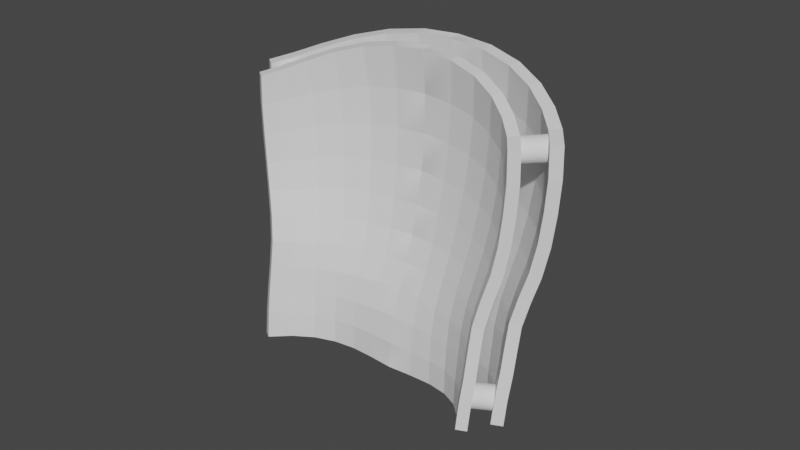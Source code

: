# Source: Model_V4_Back.blend  (saved by Blender 4.1.23; exported with 4.5.12 LTS)
import bpy
from mathutils import Matrix  # noqa: F401  (used for matrix-valued properties, if any)

bpy.ops.wm.read_factory_settings(use_empty=True)
scene = bpy.context.scene
scene.name = 'Scene'

# ---- collections
col_model = bpy.data.collections.new('Model'); scene.collection.children.link(col_model)

# ---- materials (node trees are filled in below, after node groups)
mat_material_004 = bpy.data.materials.new('Material.004')
mat_material_004.use_transparent_shadow = False
mat_material_004.roughness = 0.5257

# ---- material node trees
mat_material_004.use_nodes = True; mat_material_004.node_tree.nodes.clear()
_N = mat_material_004.node_tree.nodes; _L = mat_material_004.node_tree.links
n0 = _N.new('ShaderNodeBsdfPrincipled'); n0.name = 'Principled BSDF'; n0.location = (0, 300)
n0.distribution = 'GGX'
n0.subsurface_method = 'RANDOM_WALK_SKIN'
n0.inputs[2].default_value = 0.5257
n0.inputs[3].default_value = 1.45
n0.inputs[27].default_value = (0.0, 0.0, 0.0, 1.0)
n0.inputs[28].default_value = 1.0
n1 = _N.new('ShaderNodeOutputMaterial'); n1.name = 'Material Output'; n1.location = (280, 300)
_L.new(n0.outputs[0], n1.inputs[0])
n1.is_active_output = True

# ---- world
world_world = bpy.data.worlds.new('World'); scene.world = world_world
world_world.use_nodes = True; world_world.node_tree.nodes.clear()
_N = world_world.node_tree.nodes; _L = world_world.node_tree.links
n0 = _N.new('ShaderNodeOutputWorld'); n0.name = 'World Output'; n0.location = (300, 300)
n1 = _N.new('ShaderNodeBackground'); n1.name = 'Background'; n1.location = (10, 300)
n1.inputs[0].default_value = (0.05088, 0.05088, 0.05088, 1.0)
_L.new(n1.outputs[0], n0.inputs[0])
n0.is_active_output = True
world_world.color = (0.05088, 0.05088, 0.05088)
world_world.use_sun_shadow = False
world_world.sun_shadow_jitter_overblur = 0.0

# ---- meshes
me_man_body_0014_uv_map_man_body_0014_uv_map_005 = bpy.data.meshes.new('man_body_0014_uv_map_man_body_0014_uv_map.005')
me_man_body_0014_uv_map_man_body_0014_uv_map_005.from_pydata([(-9.313e-10, 0.01185, -0.02099), (-9.313e-10, 0.007027, -0.0304), (-9.313e-10, 0.01964, 0.001036), (-9.313e-10, 0.01629, -0.01062), (-9.313e-10, 0.001249, -0.04938), (-9.313e-10, 0.0002485, -0.05909), (-9.313e-10, 0.0244, 0.04299), (-9.313e-10, 0.02267, 0.05909), (-9.313e-10, 0.02423, 0.02786), (-9.313e-10, 0.02232, 0.01388), (-9.313e-10, 0.003295, -0.03983), (0.03393, 0.001759, -0.02985), (0.04415, -0.003116, -0.02938), (0.04499, -0.0009635, -0.02001), (0.0348, 0.004562, -0.02036), (0.01205, 0.01107, -0.02104), (0.01171, 0.006522, -0.03041), (0.01292, 0.01867, 0.000621), (0.01248, 0.01541, -0.01088), (0.02279, 0.002407, -0.03963), (0.01157, 0.003172, -0.03975), (0.01158, 0.001505, -0.04931), (0.02279, 0.001218, -0.04915), (0.01167, 0.001184, -0.05899), (0.06834, -0.01003, 0.04458), (0.06868, -0.01014, 0.03373), (0.02303, 0.004871, -0.03019), (0.02375, 0.008675, -0.02078), (0.06794, -0.01051, 0.02208), (0.03397, -0.0009605, -0.05837), (0.02303, 0.001298, -0.05872), (0.03375, -0.0007315, -0.04883), (0.02476, 0.01267, -0.0107), (0.0362, 0.008027, -0.01048), (0.03776, 0.01118, 0.0003489), (0.02578, 0.01588, 0.000617), (0.02695, 0.01848, 0.0131), (0.03931, 0.01356, 0.01237), (0.04079, 0.01486, 0.0254), (0.02816, 0.02011, 0.02668), (0.06248, -0.002185, 0.04636), (0.05431, 0.005561, 0.04954), (0.01362, 0.02127, 0.0134), (0.05274, -0.01163, -0.03778), (0.04395, -0.004359, -0.03878), (0.0438, -0.005585, -0.0482), (0.05231, -0.01331, -0.04709), (0.05217, -0.01465, -0.05666), (0.04387, -0.006388, -0.05765), (0.0536, -0.00828, -0.01943), (0.05292, -0.01011, -0.02856), (0.05772, -0.003295, -0.000525), (0.04857, 0.004793, -0.000147), (0.04664, 0.001965, -0.01047), (0.05541, -0.005871, -0.01038), (0.06188, -0.01475, -0.009129), (0.05993, -0.01698, -0.01811), (0.04369, 0.01273, 0.05313), (0.0587, -0.0244, -0.05543), (0.01577, 0.02173, 0.05839), (0.03065, 0.01843, 0.05629), (0.03375, 0.0002295, -0.03936), (0.04223, 0.01474, 0.03913), (0.05321, 0.007635, 0.03679), (0.06204, -0.0007665, 0.03479), (0.05907, -0.02283, -0.04541), (0.05953, -0.02073, -0.03628), (0.01508, 0.02344, 0.04248), (0.05963, -0.01877, -0.02718), (0.05966, -0.00143, 0.0107), (0.06456, -0.01257, 0.000299), (0.06661, -0.01117, 0.01076), (0.06109, -0.0006005, 0.02264), (0.05195, 0.008002, 0.02382), (0.05038, 0.006923, 0.01136), (0.02939, 0.0203, 0.04118), (0.01437, 0.02302, 0.02743), (-0.03393, 0.001759, -0.02985), (-0.04415, -0.003116, -0.02938), (-0.04499, -0.0009635, -0.02001), (-0.0348, 0.004562, -0.02036), (-0.01205, 0.01107, -0.02104), (-0.01171, 0.006522, -0.03041), (-0.01292, 0.01867, 0.000621), (-0.01248, 0.01541, -0.01088), (-0.02279, 0.002407, -0.03963), (-0.01157, 0.003172, -0.03975), (-0.01158, 0.001505, -0.04931), (-0.02279, 0.001218, -0.04915), (-0.01167, 0.001184, -0.05899), (-0.06834, -0.01003, 0.04458), (-0.06868, -0.01014, 0.03373), (-0.02303, 0.004871, -0.03019), (-0.02375, 0.008675, -0.02078), (-0.06794, -0.01051, 0.02208), (-0.03397, -0.0009605, -0.05837), (-0.02303, 0.001298, -0.05872), (-0.03375, -0.0007315, -0.04883), (-0.02476, 0.01267, -0.0107), (-0.0362, 0.008027, -0.01048), (-0.03776, 0.01118, 0.0003489), (-0.02578, 0.01588, 0.000617), (-0.02695, 0.01848, 0.0131), (-0.03931, 0.01356, 0.01237), (-0.04079, 0.01486, 0.0254), (-0.02816, 0.02011, 0.02668), (-0.06248, -0.002185, 0.04636), (-0.05431, 0.005561, 0.04954), (-0.01362, 0.02127, 0.0134), (-0.05274, -0.01163, -0.03778), (-0.04395, -0.004359, -0.03878), (-0.0438, -0.005585, -0.0482), (-0.05231, -0.01331, -0.04709), (-0.05217, -0.01465, -0.05666), (-0.04387, -0.006388, -0.05765), (-0.0536, -0.00828, -0.01943), (-0.05292, -0.01011, -0.02856), (-0.05772, -0.003295, -0.000525), (-0.04857, 0.004793, -0.000147), (-0.04664, 0.001965, -0.01047), (-0.05541, -0.005871, -0.01038), (-0.06188, -0.01475, -0.009129), (-0.05993, -0.01698, -0.01811), (-0.04369, 0.01273, 0.05313), (-0.0587, -0.0244, -0.05543), (-0.01577, 0.02173, 0.05839), (-0.03065, 0.01843, 0.05629), (-0.03375, 0.0002295, -0.03936), (-0.04223, 0.01474, 0.03913), (-0.05321, 0.007635, 0.03679), (-0.06204, -0.0007665, 0.03479), (-0.05907, -0.02283, -0.04541), (-0.05953, -0.02073, -0.03628), (-0.01508, 0.02344, 0.04248), (-0.05963, -0.01877, -0.02718), (-0.05966, -0.00143, 0.0107), (-0.06456, -0.01257, 0.000299), (-0.06661, -0.01117, 0.01076), (-0.06109, -0.0006005, 0.02264), (-0.05195, 0.008002, 0.02382), (-0.05038, 0.006923, 0.01136), (-0.02939, 0.0203, 0.04118), (-0.01437, 0.02302, 0.02743)], [], [(11, 14, 13, 12), (15, 16, 1, 0), (17, 18, 3, 2), (19, 22, 21, 20), (21, 23, 5, 4), (26, 27, 14, 11), (30, 22, 31, 29), (32, 35, 34, 33), (36, 39, 38, 37), (35, 36, 37, 34), (15, 27, 26, 16), (35, 17, 42, 36), (27, 32, 33, 14), (43, 46, 45, 44), (27, 15, 18, 32), (29, 31, 45, 48), (49, 50, 12, 13), (16, 26, 19, 20), (51, 54, 53, 52), (49, 13, 53, 54), (46, 47, 48, 45), (31, 61, 44, 45), (57, 41, 63, 62), (41, 40, 64, 63), (46, 43, 66, 65), (43, 44, 12, 50), (6, 7, 59, 67), (43, 50, 68, 66), (17, 35, 32, 18), (22, 19, 61, 31), (19, 26, 11, 61), (69, 71, 70, 51), (72, 64, 25, 28), (47, 46, 65, 58), (69, 72, 28, 71), (61, 11, 12, 44), (34, 52, 53, 33), (38, 62, 63, 73), (34, 37, 74, 52), (39, 75, 62, 38), (76, 42, 9, 8), (20, 21, 4, 10), (50, 49, 56, 68), (54, 51, 70, 55), (22, 30, 23, 21), (36, 42, 76, 39), (63, 64, 72, 73), (72, 69, 74, 73), (37, 38, 73, 74), (76, 67, 75, 39), (64, 40, 24, 25), (49, 54, 55, 56), (33, 53, 13, 14), (67, 59, 60, 75), (74, 69, 51, 52), (1, 16, 20, 10), (3, 18, 15, 0), (9, 42, 17, 2), (6, 67, 76, 8), (75, 60, 57, 62), (77, 78, 79, 80), (81, 0, 1, 82), (83, 2, 3, 84), (85, 86, 87, 88), (87, 4, 5, 89), (92, 77, 80, 93), (96, 95, 97, 88), (98, 99, 100, 101), (102, 103, 104, 105), (101, 100, 103, 102), (81, 82, 92, 93), (101, 102, 108, 83), (93, 80, 99, 98), (109, 110, 111, 112), (93, 98, 84, 81), (95, 114, 111, 97), (115, 79, 78, 116), (82, 86, 85, 92), (117, 118, 119, 120), (115, 120, 119, 79), (112, 111, 114, 113), (97, 111, 110, 127), (123, 128, 129, 107), (107, 129, 130, 106), (112, 131, 132, 109), (109, 116, 78, 110), (6, 133, 125, 7), (109, 132, 134, 116), (83, 84, 98, 101), (88, 97, 127, 85), (85, 127, 77, 92), (135, 117, 136, 137), (138, 94, 91, 130), (113, 124, 131, 112), (135, 137, 94, 138), (127, 110, 78, 77), (100, 99, 119, 118), (104, 139, 129, 128), (100, 118, 140, 103), (105, 104, 128, 141), (142, 8, 9, 108), (86, 10, 4, 87), (116, 134, 122, 115), (120, 121, 136, 117), (88, 87, 89, 96), (102, 105, 142, 108), (129, 139, 138, 130), (138, 139, 140, 135), (103, 140, 139, 104), (142, 105, 141, 133), (130, 91, 90, 106), (115, 122, 121, 120), (99, 80, 79, 119), (133, 141, 126, 125), (140, 118, 117, 135), (1, 10, 86, 82), (3, 0, 81, 84), (9, 2, 83, 108), (6, 8, 142, 133), (141, 128, 123, 126)])
_uv = me_man_body_0014_uv_map_man_body_0014_uv_map_005.uv_layers.new(name='UVMap')
_uv.uv.foreach_set('vector', [0.1774, 0.4051, 0.1673, 0.4079, 0.1675, 0.3988, 0.1779, 0.3959, 0.1674, 0.4263, 0.1768, 0.4241, 0.1769, 0.4339, 0.1677, 0.4356, 0.1455, 0.4299, 0.1568, 0.428, 0.157, 0.4365, 0.1453, 0.4385, 0.1862, 0.4121, 0.1949, 0.4099, 0.1933, 0.42, 0.1854, 0.4219, 0.1933, 0.42, 0.2011, 0.4187, 0.1978, 0.4297, 0.1916, 0.4298, 0.177, 0.4145, 0.1673, 0.417, 0.1673, 0.4079, 0.1774, 0.4051, 0.2038, 0.408, 0.1949, 0.4099, 0.1964, 0.3997, 0.206, 0.3974, 0.1567, 0.4193, 0.1457, 0.4214, 0.1456, 0.4124, 0.1566, 0.4103, 0.1339, 0.4228, 0.12, 0.4226, 0.122, 0.4141, 0.1341, 0.414, 0.1457, 0.4214, 0.1339, 0.4228, 0.1341, 0.414, 0.1456, 0.4124, 0.1674, 0.4263, 0.1673, 0.417, 0.177, 0.4145, 0.1768, 0.4241, 0.1457, 0.4214, 0.1455, 0.4299, 0.1332, 0.4311, 0.1339, 0.4228, 0.1673, 0.417, 0.1567, 0.4193, 0.1566, 0.4103, 0.1673, 0.4079, 0.1891, 0.3834, 0.1993, 0.3796, 0.198, 0.3897, 0.188, 0.3928, 0.1673, 0.417, 0.1674, 0.4263, 0.1568, 0.428, 0.1567, 0.4193, 0.206, 0.3974, 0.1964, 0.3997, 0.198, 0.3897, 0.2078, 0.3867, 0.168, 0.39, 0.1786, 0.3869, 0.1779, 0.3959, 0.1675, 0.3988, 0.1768, 0.4241, 0.177, 0.4145, 0.1862, 0.4121, 0.1854, 0.4219, 0.1463, 0.3944, 0.1571, 0.3925, 0.1568, 0.4012, 0.1458, 0.4032, 0.168, 0.39, 0.1675, 0.3988, 0.1568, 0.4012, 0.1571, 0.3925, 0.1993, 0.3796, 0.2089, 0.3758, 0.2078, 0.3867, 0.198, 0.3897, 0.1964, 0.3997, 0.187, 0.4024, 0.188, 0.3928, 0.198, 0.3897, 0.09587, 0.4102, 0.1013, 0.4018, 0.1121, 0.4038, 0.109, 0.4125, 0.1013, 0.4018, 0.1053, 0.3947, 0.1147, 0.3956, 0.1121, 0.4038, 0.1993, 0.3796, 0.1891, 0.3834, 0.1898, 0.3742, 0.1998, 0.3697, 0.1891, 0.3834, 0.188, 0.3928, 0.1779, 0.3959, 0.1786, 0.3869, 0.09766, 0.4374, 0.07947, 0.4348, 0.08394, 0.4263, 0.1012, 0.4291, 0.1891, 0.3834, 0.1786, 0.3869, 0.1792, 0.3784, 0.1898, 0.3742, 0.1455, 0.4299, 0.1457, 0.4214, 0.1567, 0.4193, 0.1568, 0.428, 0.1949, 0.4099, 0.1862, 0.4121, 0.187, 0.4024, 0.1964, 0.3997, 0.1862, 0.4121, 0.177, 0.4145, 0.1774, 0.4051, 0.187, 0.4024, 0.1354, 0.3956, 0.1362, 0.3869, 0.1467, 0.3861, 0.1463, 0.3944, 0.1249, 0.3961, 0.1147, 0.3956, 0.1166, 0.3873, 0.126, 0.3875, 0.2089, 0.3758, 0.1993, 0.3796, 0.1998, 0.3697, 0.2093, 0.365, 0.1354, 0.3956, 0.1249, 0.3961, 0.126, 0.3875, 0.1362, 0.3869, 0.187, 0.4024, 0.1774, 0.4051, 0.1779, 0.3959, 0.188, 0.3928, 0.1456, 0.4124, 0.1458, 0.4032, 0.1568, 0.4012, 0.1566, 0.4103, 0.122, 0.4141, 0.109, 0.4125, 0.1121, 0.4038, 0.1234, 0.4048, 0.1456, 0.4124, 0.1341, 0.414, 0.1347, 0.4045, 0.1458, 0.4032, 0.12, 0.4226, 0.105, 0.421, 0.109, 0.4125, 0.122, 0.4141, 0.1175, 0.4309, 0.1332, 0.4311, 0.1316, 0.439, 0.1158, 0.4388, 0.1854, 0.4219, 0.1933, 0.42, 0.1916, 0.4298, 0.1852, 0.4318, 0.1786, 0.3869, 0.168, 0.39, 0.1683, 0.3818, 0.1792, 0.3784, 0.1571, 0.3925, 0.1463, 0.3944, 0.1467, 0.3861, 0.1574, 0.3844, 0.1949, 0.4099, 0.2038, 0.408, 0.2011, 0.4187, 0.1933, 0.42, 0.1339, 0.4228, 0.1332, 0.4311, 0.1175, 0.4309, 0.12, 0.4226, 0.1121, 0.4038, 0.1147, 0.3956, 0.1249, 0.3961, 0.1234, 0.4048, 0.1249, 0.3961, 0.1354, 0.3956, 0.1347, 0.4045, 0.1234, 0.4048, 0.1341, 0.414, 0.122, 0.4141, 0.1234, 0.4048, 0.1347, 0.4045, 0.1175, 0.4309, 0.1012, 0.4291, 0.105, 0.421, 0.12, 0.4226, 0.1147, 0.3956, 0.1053, 0.3947, 0.1075, 0.3881, 0.1166, 0.3873, 0.168, 0.39, 0.1571, 0.3925, 0.1574, 0.3844, 0.1683, 0.3818, 0.1566, 0.4103, 0.1568, 0.4012, 0.1675, 0.3988, 0.1673, 0.4079, 0.1012, 0.4291, 0.08394, 0.4263, 0.08975, 0.4183, 0.105, 0.421, 0.1347, 0.4045, 0.1354, 0.3956, 0.1463, 0.3944, 0.1458, 0.4032, 0.1769, 0.4339, 0.1768, 0.4241, 0.1854, 0.4219, 0.1852, 0.4318, 0.157, 0.4365, 0.1568, 0.428, 0.1674, 0.4263, 0.1677, 0.4356, 0.1316, 0.439, 0.1332, 0.4311, 0.1455, 0.4299, 0.1453, 0.4385, 0.09766, 0.4374, 0.1012, 0.4291, 0.1175, 0.4309, 0.1158, 0.4388, 0.105, 0.421, 0.08975, 0.4183, 0.09587, 0.4102, 0.109, 0.4125, 0.1774, 0.4051, 0.1779, 0.3959, 0.1675, 0.3988, 0.1673, 0.4079, 0.1674, 0.4263, 0.1677, 0.4356, 0.1769, 0.4339, 0.1768, 0.4241, 0.1455, 0.4299, 0.1453, 0.4385, 0.157, 0.4365, 0.1568, 0.428, 0.1862, 0.4121, 0.1854, 0.4219, 0.1933, 0.42, 0.1949, 0.4099, 0.1933, 0.42, 0.1916, 0.4298, 0.1978, 0.4297, 0.2011, 0.4187, 0.177, 0.4145, 0.1774, 0.4051, 0.1673, 0.4079, 0.1673, 0.417, 0.2038, 0.408, 0.206, 0.3974, 0.1964, 0.3997, 0.1949, 0.4099, 0.1567, 0.4193, 0.1566, 0.4103, 0.1456, 0.4124, 0.1457, 0.4214, 0.1339, 0.4228, 0.1341, 0.414, 0.122, 0.4141, 0.12, 0.4226, 0.1457, 0.4214, 0.1456, 0.4124, 0.1341, 0.414, 0.1339, 0.4228, 0.1674, 0.4263, 0.1768, 0.4241, 0.177, 0.4145, 0.1673, 0.417, 0.1457, 0.4214, 0.1339, 0.4228, 0.1332, 0.4311, 0.1455, 0.4299, 0.1673, 0.417, 0.1673, 0.4079, 0.1566, 0.4103, 0.1567, 0.4193, 0.1891, 0.3834, 0.188, 0.3928, 0.198, 0.3897, 0.1993, 0.3796, 0.1673, 0.417, 0.1567, 0.4193, 0.1568, 0.428, 0.1674, 0.4263, 0.206, 0.3974, 0.2078, 0.3867, 0.198, 0.3897, 0.1964, 0.3997, 0.168, 0.39, 0.1675, 0.3988, 0.1779, 0.3959, 0.1786, 0.3869, 0.1768, 0.4241, 0.1854, 0.4219, 0.1862, 0.4121, 0.177, 0.4145, 0.1463, 0.3944, 0.1458, 0.4032, 0.1568, 0.4012, 0.1571, 0.3925, 0.168, 0.39, 0.1571, 0.3925, 0.1568, 0.4012, 0.1675, 0.3988, 0.1993, 0.3796, 0.198, 0.3897, 0.2078, 0.3867, 0.2089, 0.3758, 0.1964, 0.3997, 0.198, 0.3897, 0.188, 0.3928, 0.187, 0.4024, 0.09587, 0.4102, 0.109, 0.4125, 0.1121, 0.4038, 0.1013, 0.4018, 0.1013, 0.4018, 0.1121, 0.4038, 0.1147, 0.3956, 0.1053, 0.3947, 0.1993, 0.3796, 0.1998, 0.3697, 0.1898, 0.3742, 0.1891, 0.3834, 0.1891, 0.3834, 0.1786, 0.3869, 0.1779, 0.3959, 0.188, 0.3928, 0.09766, 0.4374, 0.1012, 0.4291, 0.08394, 0.4263, 0.07947, 0.4348, 0.1891, 0.3834, 0.1898, 0.3742, 0.1792, 0.3784, 0.1786, 0.3869, 0.1455, 0.4299, 0.1568, 0.428, 0.1567, 0.4193, 0.1457, 0.4214, 0.1949, 0.4099, 0.1964, 0.3997, 0.187, 0.4024, 0.1862, 0.4121, 0.1862, 0.4121, 0.187, 0.4024, 0.1774, 0.4051, 0.177, 0.4145, 0.1354, 0.3956, 0.1463, 0.3944, 0.1467, 0.3861, 0.1362, 0.3869, 0.1249, 0.3961, 0.126, 0.3875, 0.1166, 0.3873, 0.1147, 0.3956, 0.2089, 0.3758, 0.2093, 0.365, 0.1998, 0.3697, 0.1993, 0.3796, 0.1354, 0.3956, 0.1362, 0.3869, 0.126, 0.3875, 0.1249, 0.3961, 0.187, 0.4024, 0.188, 0.3928, 0.1779, 0.3959, 0.1774, 0.4051, 0.1456, 0.4124, 0.1566, 0.4103, 0.1568, 0.4012, 0.1458, 0.4032, 0.122, 0.4141, 0.1234, 0.4048, 0.1121, 0.4038, 0.109, 0.4125, 0.1456, 0.4124, 0.1458, 0.4032, 0.1347, 0.4045, 0.1341, 0.414, 0.12, 0.4226, 0.122, 0.4141, 0.109, 0.4125, 0.105, 0.421, 0.1175, 0.4309, 0.1158, 0.4388, 0.1316, 0.439, 0.1332, 0.4311, 0.1854, 0.4219, 0.1852, 0.4318, 0.1916, 0.4298, 0.1933, 0.42, 0.1786, 0.3869, 0.1792, 0.3784, 0.1683, 0.3818, 0.168, 0.39, 0.1571, 0.3925, 0.1574, 0.3844, 0.1467, 0.3861, 0.1463, 0.3944, 0.1949, 0.4099, 0.1933, 0.42, 0.2011, 0.4187, 0.2038, 0.408, 0.1339, 0.4228, 0.12, 0.4226, 0.1175, 0.4309, 0.1332, 0.4311, 0.1121, 0.4038, 0.1234, 0.4048, 0.1249, 0.3961, 0.1147, 0.3956, 0.1249, 0.3961, 0.1234, 0.4048, 0.1347, 0.4045, 0.1354, 0.3956, 0.1341, 0.414, 0.1347, 0.4045, 0.1234, 0.4048, 0.122, 0.4141, 0.1175, 0.4309, 0.12, 0.4226, 0.105, 0.421, 0.1012, 0.4291, 0.1147, 0.3956, 0.1166, 0.3873, 0.1075, 0.3881, 0.1053, 0.3947, 0.168, 0.39, 0.1683, 0.3818, 0.1574, 0.3844, 0.1571, 0.3925, 0.1566, 0.4103, 0.1673, 0.4079, 0.1675, 0.3988, 0.1568, 0.4012, 0.1012, 0.4291, 0.105, 0.421, 0.08975, 0.4183, 0.08394, 0.4263, 0.1347, 0.4045, 0.1458, 0.4032, 0.1463, 0.3944, 0.1354, 0.3956, 0.1769, 0.4339, 0.1852, 0.4318, 0.1854, 0.4219, 0.1768, 0.4241, 0.157, 0.4365, 0.1677, 0.4356, 0.1674, 0.4263, 0.1568, 0.428, 0.1316, 0.439, 0.1453, 0.4385, 0.1455, 0.4299, 0.1332, 0.4311, 0.09766, 0.4374, 0.1158, 0.4388, 0.1175, 0.4309, 0.1012, 0.4291, 0.105, 0.421, 0.109, 0.4125, 0.09587, 0.4102, 0.08975, 0.4183])
me_man_body_0014_uv_map_man_body_0014_uv_map_005.materials.append(mat_material_004)
me_man_body_0014_uv_map_man_body_0014_uv_map_005.update()
me_man_body_0014_uv_map_man_body_0014_uv_map_005.normals_split_custom_set([tuple(v) for v in zip(*[iter([0.446, 0.8548, -0.2652, 0.4462, 0.8546, -0.2656, 0.446, 0.8548, -0.2652, 0.446, 0.8548, -0.2652, 0.04712, 0.8935, -0.4466, 0.04712, 0.8935, -0.4466, -0.01756, 0.8632, -0.5045, -0.02758, 0.8496, -0.5267, 0.06285, 0.9593, -0.2754, 0.0628, 0.9594, -0.2748, -0.03683, 0.927, -0.3732, -0.0307, 0.9229, -0.3838, 0.0482, 0.9878, -0.1479, 0.0482, 0.9878, -0.1479, 0.0482, 0.9878, -0.1479, 0.0482, 0.9878, -0.1479, -0.05053, 0.9964, -0.06818, -0.05053, 0.9964, -0.06818, -0.008993, 0.9983, 0.05834, 0.01234, 0.9965, -0.08235, 0.3051, 0.8906, -0.3372, 0.3051, 0.8906, -0.3372, 0.3046, 0.8907, -0.3374, 0.3051, 0.8906, -0.3372, 0.1887, 0.982, -0.003114, 0.1887, 0.982, -0.003114, 0.1887, 0.982, -0.003114, 0.1887, 0.982, -0.003114, 0.3535, 0.8873, -0.2962, 0.3535, 0.8873, -0.2962, 0.3535, 0.8873, -0.2962, 0.3535, 0.8873, -0.2962, 0.3642, 0.921, -0.1382, 0.3642, 0.921, -0.1382, 0.3642, 0.921, -0.1382, 0.3642, 0.921, -0.1382, 0.3505, 0.9095, -0.2236, 0.3505, 0.9095, -0.2236, 0.3505, 0.9095, -0.2236, 0.3505, 0.9095, -0.2236, 0.1662, 0.8975, -0.4085, 0.1662, 0.8975, -0.4085, 0.1662, 0.8975, -0.4085, 0.1662, 0.8975, -0.4085, 0.2008, 0.9565, -0.2118, 0.2008, 0.9565, -0.2118, 0.2008, 0.9565, -0.2118, 0.2008, 0.9565, -0.2118, 0.347, 0.864, -0.3649, 0.347, 0.864, -0.3649, 0.347, 0.864, -0.3649, 0.3469, 0.8642, -0.3645, 0.6585, 0.7404, -0.1349, 0.6585, 0.7404, -0.1349, 0.6585, 0.7404, -0.1349, 0.6585, 0.7404, -0.1349, 0.1996, 0.901, -0.3852, 0.1996, 0.901, -0.3852, 0.1997, 0.9007, -0.3858, 0.1996, 0.901, -0.3852, 0.4599, 0.887, -0.04113, 0.4599, 0.887, -0.04113, 0.4599, 0.887, -0.04113, 0.4599, 0.887, -0.04113, 0.6315, 0.7457, -0.2124, 0.6315, 0.7457, -0.2124, 0.6315, 0.7457, -0.2124, 0.6315, 0.7457, -0.2124, 0.1063, 0.9492, -0.2961, 0.1063, 0.9492, -0.2961, 0.1063, 0.9492, -0.2961, 0.1063, 0.9492, -0.2961, 0.626, 0.7103, -0.3219, 0.626, 0.7103, -0.3219, 0.626, 0.7103, -0.3219, 0.626, 0.7103, -0.3219, 0.6296, 0.7078, -0.3205, 0.6296, 0.7078, -0.3205, 0.6296, 0.7078, -0.3205, 0.6296, 0.7078, -0.3205, 0.6924, 0.7167, -0.08354, 0.6924, 0.7167, -0.08354, 0.6924, 0.7167, -0.08354, 0.6924, 0.7167, -0.08354, 0.4254, 0.8986, -0.1073, 0.4254, 0.8986, -0.1073, 0.4254, 0.8986, -0.1073, 0.4254, 0.8986, -0.1073, 0.5637, 0.8229, 0.07181, 0.5637, 0.8229, 0.07181, 0.5637, 0.8229, 0.07181, 0.5637, 0.8229, 0.07181, 0.6969, 0.7148, 0.05853, 0.6969, 0.7148, 0.05853, 0.6969, 0.7148, 0.05853, 0.6969, 0.7148, 0.05853, 0.8112, 0.564, -0.1548, 0.8112, 0.564, -0.1548, 0.8112, 0.564, -0.1548, 0.8112, 0.564, -0.1548, 0.6335, 0.7633, -0.1263, 0.6335, 0.7633, -0.1263, 0.6335, 0.7633, -0.1263, 0.6335, 0.7633, -0.1263, -0.05025, 0.9987, -0.01291, -0.03035, 0.9995, -0.009724, 0.06533, 0.9923, 0.1054, 0.06533, 0.9923, 0.1054, 0.7994, 0.5879, -0.1239, 0.7994, 0.5879, -0.1239, 0.7994, 0.5879, -0.1239, 0.7994, 0.5879, -0.1239, 0.2076, 0.9376, -0.2791, 0.2076, 0.9376, -0.2791, 0.2076, 0.9376, -0.2791, 0.2082, 0.9374, -0.279, 0.1867, 0.9762, -0.1105, 0.1867, 0.9762, -0.1105, 0.1867, 0.9762, -0.1105, 0.1867, 0.9762, -0.1105, 0.2356, 0.9499, -0.2054, 0.2356, 0.9499, -0.2054, 0.2356, 0.9499, -0.2054, 0.2356, 0.9499, -0.2054, 0.793, 0.5638, -0.2309, 0.793, 0.5638, -0.2309, 0.793, 0.5638, -0.2309, 0.793, 0.5638, -0.2309, 0.8153, 0.5757, -0.06249, 0.8153, 0.5757, -0.06249, 0.8153, 0.5757, -0.06249, 0.8153, 0.5757, -0.06249, 0.8261, 0.5539, -0.104, 0.8261, 0.5539, -0.104, 0.8261, 0.5539, -0.104, 0.8261, 0.5539, -0.104, 0.8095, 0.5719, -0.1327, 0.8095, 0.5719, -0.1327, 0.8095, 0.5719, -0.1327, 0.8095, 0.5719, -0.1327, 0.4222, 0.8957, -0.1397, 0.4222, 0.8957, -0.1397, 0.4222, 0.8957, -0.1397, 0.4222, 0.8957, -0.1397, 0.4751, 0.823, -0.3113, 0.4751, 0.823, -0.3113, 0.4751, 0.823, -0.3113, 0.4751, 0.823, -0.3113, 0.5281, 0.8483, -0.03816, 0.5281, 0.8483, -0.03816, 0.5281, 0.8483, -0.03816, 0.5281, 0.8483, -0.03816, 0.4859, 0.843, -0.2307, 0.4859, 0.843, -0.2307, 0.4859, 0.843, -0.2307, 0.4859, 0.843, -0.2307, 0.3862, 0.9216, -0.03899, 0.3862, 0.9216, -0.03899, 0.3862, 0.9216, -0.03899, 0.3862, 0.9216, -0.03899, 0.07554, 0.9885, -0.1313, 0.07554, 0.9885, -0.1313, -0.04538, 0.9661, -0.2543, -0.0293, 0.9658, -0.2576, -0.004421, 0.9816, -0.1907, -0.004421, 0.9816, -0.1907, 0.009568, 0.9914, -0.1306, -0.02076, 0.9774, -0.2105, 0.8011, 0.5773, -0.1579, 0.8011, 0.5773, -0.1579, 0.8011, 0.5773, -0.1579, 0.8011, 0.5773, -0.1579, 0.7785, 0.5323, -0.3326, 0.7785, 0.5323, -0.3326, 0.7785, 0.5323, -0.3326, 0.7785, 0.5323, -0.3326, 0.007898, 0.9999, -0.01238, 0.007898, 0.9999, -0.01238, 0.007898, 0.9999, -0.01238, 0.007898, 0.9999, -0.01238, 0.1987, 0.971, -0.1331, 0.1987, 0.971, -0.1331, 0.1987, 0.971, -0.1331, 0.1987, 0.971, -0.1331, 0.6826, 0.7294, -0.04457, 0.6826, 0.7294, -0.04457, 0.6826, 0.7294, -0.04457, 0.6826, 0.7294, -0.04457, 0.6631, 0.7355, -0.1391, 0.6631, 0.7355, -0.1391, 0.6631, 0.7355, -0.1391, 0.6631, 0.7355, -0.1391, 0.5016, 0.8537, -0.1398, 0.5016, 0.8537, -0.1398, 0.5016, 0.8537, -0.1398, 0.5016, 0.8537, -0.1398, 0.2079, 0.9776, -0.03369, 0.2079, 0.9776, -0.03369, 0.2079, 0.9776, -0.03369, 0.2079, 0.9776, -0.03369, 0.8113, 0.5839, 0.03005, 0.8113, 0.5839, 0.03005, 0.8113, 0.5839, 0.03005, 0.8113, 0.5839, 0.03005, 0.7911, 0.5319, -0.3021, 0.7911, 0.5319, -0.3021, 0.7911, 0.5319, -0.3021, 0.7911, 0.5319, -0.3021, 0.4647, 0.8168, -0.3418, 0.4647, 0.8168, -0.3418, 0.4647, 0.8168, -0.3418, 0.4651, 0.8167, -0.3416, 0.2253, 0.9694, 0.09789, 0.2253, 0.9694, 0.09789, 0.2253, 0.9694, 0.09789, 0.2253, 0.9694, 0.09789, 0.6397, 0.7321, -0.234, 0.6397, 0.7321, -0.234, 0.6397, 0.7321, -0.234, 0.6397, 0.7321, -0.234, -0.04037, 0.9559, -0.291, 0.02618, 0.9352, -0.3531, 0.02618, 0.9352, -0.3531, 0.04603, 0.9288, -0.3678, -0.04603, 0.9528, -0.3001, 0.05649, 0.9176, -0.3934, 0.05706, 0.9176, -0.3934, 0.1458, 0.8767, -0.4584, -0.05779, 0.9948, -0.08351, 0.06791, 0.9768, -0.203, 0.06791, 0.9768, -0.203, 0.178, 0.9391, -0.2939, -0.04497, 0.9946, 0.09348, 0.07267, 0.9971, -0.02119, 0.07267, 0.9971, -0.02119, 0.1977, 0.9719, -0.128, 0.4113, 0.9077, 0.08272, 0.4113, 0.9077, 0.08272, 0.4113, 0.9077, 0.08272, 0.4113, 0.9077, 0.08272, -0.446, 0.8548, -0.2652, -0.446, 0.8548, -0.2652, -0.446, 0.8548, -0.2652, -0.4464, 0.8546, -0.2654, -0.04712, 0.8935, -0.4466, -0.1403, 0.9153, -0.3775, 0.01957, 0.8643, -0.5027, -0.04712, 0.8935, -0.4466, -0.06285, 0.9593, -0.2754, -0.1808, 0.9656, -0.1866, 0.04443, 0.9297, -0.3657, -0.06228, 0.9593, -0.2753, -0.0482, 0.9878, -0.1479, -0.0482, 0.9878, -0.1479, -0.0482, 0.9878, -0.1479, -0.0482, 0.9878, -0.1479, 0.05053, 0.9964, -0.06818, 0.03596, 0.9908, -0.1307, -0.07561, 0.9968, -0.02544, 0.05053, 0.9964, -0.06818, -0.3051, 0.8906, -0.3372, -0.3051, 0.8906, -0.3372, -0.3048, 0.8906, -0.3376, -0.3051, 0.8906, -0.3372, -0.1887, 0.982, -0.003114, -0.1887, 0.982, -0.003114, -0.1887, 0.982, -0.003114, -0.1887, 0.982, -0.003114, -0.3535, 0.8873, -0.2962, -0.3535, 0.8873, -0.2962, -0.3535, 0.8873, -0.2962, -0.3535, 0.8873, -0.2962, -0.3642, 0.921, -0.1382, -0.3642, 0.921, -0.1382, -0.3642, 0.921, -0.1382, -0.3642, 0.921, -0.1382, -0.3505, 0.9095, -0.2236, -0.3505, 0.9095, -0.2236, -0.3505, 0.9095, -0.2236, -0.3505, 0.9095, -0.2236, -0.1662, 0.8975, -0.4085, -0.1662, 0.8975, -0.4085, -0.1662, 0.8975, -0.4085, -0.1662, 0.8975, -0.4085, -0.2008, 0.9565, -0.2118, -0.2008, 0.9565, -0.2118, -0.2008, 0.9565, -0.2118, -0.2008, 0.9565, -0.2118, -0.347, 0.864, -0.3649, -0.3466, 0.8642, -0.3647, -0.347, 0.864, -0.3649, -0.347, 0.864, -0.3649, -0.6585, 0.7404, -0.1349, -0.6585, 0.7404, -0.1349, -0.6585, 0.7404, -0.1349, -0.6585, 0.7404, -0.1349, -0.1996, 0.901, -0.3852, -0.1996, 0.901, -0.3852, -0.2002, 0.9008, -0.3853, -0.1996, 0.901, -0.3852, -0.4599, 0.887, -0.04113, -0.4599, 0.887, -0.04113, -0.4599, 0.887, -0.04113, -0.4599, 0.887, -0.04113, -0.6315, 0.7457, -0.2124, -0.6315, 0.7457, -0.2124, -0.6315, 0.7457, -0.2124, -0.6315, 0.7457, -0.2124, -0.1063, 0.9492, -0.2961, -0.1063, 0.9492, -0.2961, -0.1063, 0.9492, -0.2961, -0.1063, 0.9492, -0.2961, -0.626, 0.7103, -0.3219, -0.626, 0.7103, -0.3219, -0.626, 0.7103, -0.3219, -0.626, 0.7103, -0.3219, -0.6296, 0.7078, -0.3205, -0.6296, 0.7078, -0.3205, -0.6296, 0.7078, -0.3205, -0.6296, 0.7078, -0.3205, -0.6924, 0.7167, -0.08354, -0.6924, 0.7167, -0.08354, -0.6924, 0.7167, -0.08354, -0.6924, 0.7167, -0.08354, -0.4254, 0.8986, -0.1073, -0.4254, 0.8986, -0.1073, -0.4254, 0.8986, -0.1073, -0.4254, 0.8986, -0.1073, -0.5637, 0.8229, 0.07181, -0.5637, 0.8229, 0.07181, -0.5637, 0.8229, 0.07181, -0.5637, 0.8229, 0.07181, -0.6969, 0.7148, 0.05853, -0.6969, 0.7148, 0.05853, -0.6969, 0.7148, 0.05853, -0.6969, 0.7148, 0.05853, -0.8112, 0.564, -0.1548, -0.8112, 0.564, -0.1548, -0.8112, 0.564, -0.1548, -0.8112, 0.564, -0.1548, -0.6335, 0.7633, -0.1263, -0.6335, 0.7633, -0.1263, -0.6335, 0.7633, -0.1263, -0.6335, 0.7633, -0.1263, 0.05663, 0.9984, -0.006322, -0.06533, 0.9923, 0.1054, -0.06533, 0.9923, 0.1054, -0.183, 0.9639, 0.1936, -0.7994, 0.5879, -0.1239, -0.7994, 0.5879, -0.1239, -0.7994, 0.5879, -0.1239, -0.7994, 0.5879, -0.1239, -0.2076, 0.9376, -0.2791, -0.2077, 0.9377, -0.2786, -0.2076, 0.9376, -0.2791, -0.2076, 0.9376, -0.2791, -0.1867, 0.9762, -0.1105, -0.1867, 0.9762, -0.1105, -0.1867, 0.9762, -0.1105, -0.1867, 0.9762, -0.1105, -0.2356, 0.9499, -0.2054, -0.2356, 0.9499, -0.2054, -0.2356, 0.9499, -0.2054, -0.2356, 0.9499, -0.2054, -0.793, 0.5638, -0.2309, -0.793, 0.5638, -0.2309, -0.793, 0.5638, -0.2309, -0.793, 0.5638, -0.2309, -0.8153, 0.5757, -0.06249, -0.8153, 0.5757, -0.06249, -0.8153, 0.5757, -0.06249, -0.8153, 0.5757, -0.06249, -0.8261, 0.5539, -0.104, -0.8261, 0.5539, -0.104, -0.8261, 0.5539, -0.104, -0.8261, 0.5539, -0.104, -0.8095, 0.5719, -0.1327, -0.8095, 0.5719, -0.1327, -0.8095, 0.5719, -0.1327, -0.8095, 0.5719, -0.1327, -0.4222, 0.8957, -0.1397, -0.4222, 0.8957, -0.1397, -0.4222, 0.8957, -0.1397, -0.4222, 0.8957, -0.1397, -0.4751, 0.823, -0.3113, -0.4751, 0.823, -0.3113, -0.4751, 0.823, -0.3113, -0.4751, 0.823, -0.3113, -0.5281, 0.8483, -0.03816, -0.5281, 0.8483, -0.03816, -0.5281, 0.8483, -0.03816, -0.5281, 0.8483, -0.03816, -0.4859, 0.843, -0.2307, -0.4859, 0.843, -0.2307, -0.4859, 0.843, -0.2307, -0.4859, 0.843, -0.2307, -0.3862, 0.9216, -0.03899, -0.3862, 0.9216, -0.03899, -0.3862, 0.9216, -0.03899, -0.3862, 0.9216, -0.03899, -0.07554, 0.9885, -0.1313, -0.2064, 0.978, -0.03018, 0.0553, 0.9682, -0.2441, -0.07554, 0.9885, -0.1313, 0.004421, 0.9816, -0.1907, -0.01577, 0.9845, -0.1745, -0.0563, 0.9828, -0.1761, 0.004421, 0.9816, -0.1907, -0.8011, 0.5773, -0.1579, -0.8011, 0.5773, -0.1579, -0.8011, 0.5773, -0.1579, -0.8011, 0.5773, -0.1579, -0.7785, 0.5323, -0.3326, -0.7785, 0.5323, -0.3326, -0.7785, 0.5323, -0.3326, -0.7785, 0.5323, -0.3326, -0.007898, 0.9999, -0.01238, -0.007898, 0.9999, -0.01238, -0.007898, 0.9999, -0.01238, -0.007898, 0.9999, -0.01238, -0.1987, 0.971, -0.1331, -0.1987, 0.971, -0.1331, -0.1987, 0.971, -0.1331, -0.1987, 0.971, -0.1331, -0.6826, 0.7294, -0.04457, -0.6826, 0.7294, -0.04457, -0.6826, 0.7294, -0.04457, -0.6826, 0.7294, -0.04457, -0.6631, 0.7355, -0.1391, -0.6631, 0.7355, -0.1391, -0.6631, 0.7355, -0.1391, -0.6631, 0.7355, -0.1391, -0.5016, 0.8537, -0.1398, -0.5016, 0.8537, -0.1398, -0.5016, 0.8537, -0.1398, -0.5016, 0.8537, -0.1398, -0.2079, 0.9776, -0.03369, -0.2079, 0.9776, -0.03369, -0.2079, 0.9776, -0.03369, -0.2079, 0.9776, -0.03369, -0.8113, 0.5839, 0.03005, -0.8113, 0.5839, 0.03005, -0.8113, 0.5839, 0.03005, -0.8113, 0.5839, 0.03005, -0.7911, 0.5319, -0.3021, -0.7911, 0.5319, -0.3021, -0.7911, 0.5319, -0.3021, -0.7911, 0.5319, -0.3021, -0.4647, 0.8168, -0.3418, -0.4649, 0.8169, -0.3414, -0.4647, 0.8168, -0.3418, -0.4647, 0.8168, -0.3418, -0.2253, 0.9694, 0.09789, -0.2253, 0.9694, 0.09789, -0.2253, 0.9694, 0.09789, -0.2253, 0.9694, 0.09789, -0.6397, 0.7321, -0.234, -0.6397, 0.7321, -0.234, -0.6397, 0.7321, -0.234, -0.6397, 0.7321, -0.234, 0.03827, 0.9565, -0.2891, -0.01015, 0.9423, -0.3346, -0.02618, 0.9352, -0.3531, -0.02618, 0.9352, -0.3531, 0.03795, 0.9554, -0.2929, 0.01648, 0.9512, -0.3083, -0.05706, 0.9176, -0.3934, -0.05697, 0.9174, -0.3939, 0.04715, 0.9962, -0.07344, 0.02396, 0.9957, -0.08905, -0.06791, 0.9768, -0.203, -0.06791, 0.9768, -0.203, 0.03835, 0.9943, 0.09989, 0.0312, 0.9936, 0.1087, -0.07267, 0.9971, -0.02119, -0.07267, 0.9971, -0.02119, -0.4113, 0.9077, 0.08272, -0.4113, 0.9077, 0.08272, -0.4113, 0.9077, 0.08272, -0.4113, 0.9077, 0.08272])] * 3)])
me_man_body_0014_uv_map_man_body_0014_uv_map_004 = bpy.data.meshes.new('man_body_0014_uv_map_man_body_0014_uv_map.004')
me_man_body_0014_uv_map_man_body_0014_uv_map_004.from_pydata([(-9.313e-10, 0.01185, -0.02099), (-9.313e-10, 0.007027, -0.0304), (-9.313e-10, 0.01964, 0.001036), (-9.313e-10, 0.01629, -0.01062), (-9.313e-10, 0.001249, -0.04938), (-9.313e-10, 0.0002485, -0.05909), (-9.313e-10, 0.0244, 0.04299), (-9.313e-10, 0.02267, 0.05909), (-9.313e-10, 0.02423, 0.02786), (-9.313e-10, 0.02232, 0.01388), (-9.313e-10, 0.003295, -0.03983), (0.03393, 0.001759, -0.02985), (0.04415, -0.003116, -0.02938), (0.04499, -0.0009635, -0.02001), (0.0348, 0.004562, -0.02036), (0.01205, 0.01107, -0.02104), (0.01171, 0.006522, -0.03041), (0.01292, 0.01867, 0.000621), (0.01248, 0.01541, -0.01088), (0.02279, 0.002407, -0.03963), (0.01157, 0.003172, -0.03975), (0.01158, 0.001505, -0.04931), (0.02279, 0.001218, -0.04915), (0.01167, 0.001184, -0.05899), (0.06834, -0.01003, 0.04458), (0.06868, -0.01014, 0.03373), (0.02303, 0.004871, -0.03019), (0.02375, 0.008675, -0.02078), (0.06794, -0.01051, 0.02208), (0.03397, -0.0009605, -0.05837), (0.02303, 0.001298, -0.05872), (0.03375, -0.0007315, -0.04883), (0.02476, 0.01267, -0.0107), (0.0362, 0.008027, -0.01048), (0.03776, 0.01118, 0.0003489), (0.02578, 0.01588, 0.000617), (0.02695, 0.01848, 0.0131), (0.03931, 0.01356, 0.01237), (0.04079, 0.01486, 0.0254), (0.02816, 0.02011, 0.02668), (0.06248, -0.002185, 0.04636), (0.05431, 0.005561, 0.04954), (0.01362, 0.02127, 0.0134), (0.05274, -0.01163, -0.03778), (0.04395, -0.004359, -0.03878), (0.0438, -0.005585, -0.0482), (0.05231, -0.01331, -0.04709), (0.05217, -0.01465, -0.05666), (0.04387, -0.006388, -0.05765), (0.0536, -0.00828, -0.01943), (0.05292, -0.01011, -0.02856), (0.05772, -0.003295, -0.000525), (0.04857, 0.004793, -0.000147), (0.04664, 0.001965, -0.01047), (0.05541, -0.005871, -0.01038), (0.06188, -0.01475, -0.009129), (0.05993, -0.01698, -0.01811), (0.04369, 0.01273, 0.05313), (0.0587, -0.0244, -0.05543), (0.01577, 0.02173, 0.05839), (0.03065, 0.01843, 0.05629), (0.03375, 0.0002295, -0.03936), (0.04223, 0.01474, 0.03913), (0.05321, 0.007635, 0.03679), (0.06204, -0.0007665, 0.03479), (0.05907, -0.02283, -0.04541), (0.05953, -0.02073, -0.03628), (0.01508, 0.02344, 0.04248), (0.05963, -0.01877, -0.02718), (0.05966, -0.00143, 0.0107), (0.06456, -0.01257, 0.000299), (0.06661, -0.01117, 0.01076), (0.06109, -0.0006005, 0.02264), (0.05195, 0.008002, 0.02382), (0.05038, 0.006923, 0.01136), (0.02939, 0.0203, 0.04118), (0.01437, 0.02302, 0.02743), (-0.03393, 0.001759, -0.02985), (-0.04415, -0.003116, -0.02938), (-0.04499, -0.0009635, -0.02001), (-0.0348, 0.004562, -0.02036), (-0.01205, 0.01107, -0.02104), (-0.01171, 0.006522, -0.03041), (-0.01292, 0.01867, 0.000621), (-0.01248, 0.01541, -0.01088), (-0.02279, 0.002407, -0.03963), (-0.01157, 0.003172, -0.03975), (-0.01158, 0.001505, -0.04931), (-0.02279, 0.001218, -0.04915), (-0.01167, 0.001184, -0.05899), (-0.06834, -0.01003, 0.04458), (-0.06868, -0.01014, 0.03373), (-0.02303, 0.004871, -0.03019), (-0.02375, 0.008675, -0.02078), (-0.06794, -0.01051, 0.02208), (-0.03397, -0.0009605, -0.05837), (-0.02303, 0.001298, -0.05872), (-0.03375, -0.0007315, -0.04883), (-0.02476, 0.01267, -0.0107), (-0.0362, 0.008027, -0.01048), (-0.03776, 0.01118, 0.0003489), (-0.02578, 0.01588, 0.000617), (-0.02695, 0.01848, 0.0131), (-0.03931, 0.01356, 0.01237), (-0.04079, 0.01486, 0.0254), (-0.02816, 0.02011, 0.02668), (-0.06248, -0.002185, 0.04636), (-0.05431, 0.005561, 0.04954), (-0.01362, 0.02127, 0.0134), (-0.05274, -0.01163, -0.03778), (-0.04395, -0.004359, -0.03878), (-0.0438, -0.005585, -0.0482), (-0.05231, -0.01331, -0.04709), (-0.05217, -0.01465, -0.05666), (-0.04387, -0.006388, -0.05765), (-0.0536, -0.00828, -0.01943), (-0.05292, -0.01011, -0.02856), (-0.05772, -0.003295, -0.000525), (-0.04857, 0.004793, -0.000147), (-0.04664, 0.001965, -0.01047), (-0.05541, -0.005871, -0.01038), (-0.06188, -0.01475, -0.009129), (-0.05993, -0.01698, -0.01811), (-0.04369, 0.01273, 0.05313), (-0.0587, -0.0244, -0.05543), (-0.01577, 0.02173, 0.05839), (-0.03065, 0.01843, 0.05629), (-0.03375, 0.0002295, -0.03936), (-0.04223, 0.01474, 0.03913), (-0.05321, 0.007635, 0.03679), (-0.06204, -0.0007665, 0.03479), (-0.05907, -0.02283, -0.04541), (-0.05953, -0.02073, -0.03628), (-0.01508, 0.02344, 0.04248), (-0.05963, -0.01877, -0.02718), (-0.05966, -0.00143, 0.0107), (-0.06456, -0.01257, 0.000299), (-0.06661, -0.01117, 0.01076), (-0.06109, -0.0006005, 0.02264), (-0.05195, 0.008002, 0.02382), (-0.05038, 0.006923, 0.01136), (-0.02939, 0.0203, 0.04118), (-0.01437, 0.02302, 0.02743)], [], [(11, 14, 13, 12), (15, 16, 1, 0), (17, 18, 3, 2), (19, 22, 21, 20), (21, 23, 5, 4), (26, 27, 14, 11), (30, 22, 31, 29), (32, 35, 34, 33), (36, 39, 38, 37), (35, 36, 37, 34), (15, 27, 26, 16), (35, 17, 42, 36), (27, 32, 33, 14), (43, 46, 45, 44), (27, 15, 18, 32), (29, 31, 45, 48), (49, 50, 12, 13), (16, 26, 19, 20), (51, 54, 53, 52), (49, 13, 53, 54), (46, 47, 48, 45), (31, 61, 44, 45), (57, 41, 63, 62), (41, 40, 64, 63), (46, 43, 66, 65), (43, 44, 12, 50), (6, 7, 59, 67), (43, 50, 68, 66), (17, 35, 32, 18), (22, 19, 61, 31), (19, 26, 11, 61), (69, 71, 70, 51), (72, 64, 25, 28), (47, 46, 65, 58), (69, 72, 28, 71), (61, 11, 12, 44), (34, 52, 53, 33), (38, 62, 63, 73), (34, 37, 74, 52), (39, 75, 62, 38), (76, 42, 9, 8), (20, 21, 4, 10), (50, 49, 56, 68), (54, 51, 70, 55), (22, 30, 23, 21), (36, 42, 76, 39), (63, 64, 72, 73), (72, 69, 74, 73), (37, 38, 73, 74), (76, 67, 75, 39), (64, 40, 24, 25), (49, 54, 55, 56), (33, 53, 13, 14), (67, 59, 60, 75), (74, 69, 51, 52), (1, 16, 20, 10), (3, 18, 15, 0), (9, 42, 17, 2), (6, 67, 76, 8), (75, 60, 57, 62), (77, 78, 79, 80), (81, 0, 1, 82), (83, 2, 3, 84), (85, 86, 87, 88), (87, 4, 5, 89), (92, 77, 80, 93), (96, 95, 97, 88), (98, 99, 100, 101), (102, 103, 104, 105), (101, 100, 103, 102), (81, 82, 92, 93), (101, 102, 108, 83), (93, 80, 99, 98), (109, 110, 111, 112), (93, 98, 84, 81), (95, 114, 111, 97), (115, 79, 78, 116), (82, 86, 85, 92), (117, 118, 119, 120), (115, 120, 119, 79), (112, 111, 114, 113), (97, 111, 110, 127), (123, 128, 129, 107), (107, 129, 130, 106), (112, 131, 132, 109), (109, 116, 78, 110), (6, 133, 125, 7), (109, 132, 134, 116), (83, 84, 98, 101), (88, 97, 127, 85), (85, 127, 77, 92), (135, 117, 136, 137), (138, 94, 91, 130), (113, 124, 131, 112), (135, 137, 94, 138), (127, 110, 78, 77), (100, 99, 119, 118), (104, 139, 129, 128), (100, 118, 140, 103), (105, 104, 128, 141), (142, 8, 9, 108), (86, 10, 4, 87), (116, 134, 122, 115), (120, 121, 136, 117), (88, 87, 89, 96), (102, 105, 142, 108), (129, 139, 138, 130), (138, 139, 140, 135), (103, 140, 139, 104), (142, 105, 141, 133), (130, 91, 90, 106), (115, 122, 121, 120), (99, 80, 79, 119), (133, 141, 126, 125), (140, 118, 117, 135), (1, 10, 86, 82), (3, 0, 81, 84), (9, 2, 83, 108), (6, 8, 142, 133), (141, 128, 123, 126)])
_uv = me_man_body_0014_uv_map_man_body_0014_uv_map_004.uv_layers.new(name='UVMap')
_uv.uv.foreach_set('vector', [0.1774, 0.4051, 0.1673, 0.4079, 0.1675, 0.3988, 0.1779, 0.3959, 0.1674, 0.4263, 0.1768, 0.4241, 0.1769, 0.4339, 0.1677, 0.4356, 0.1455, 0.4299, 0.1568, 0.428, 0.157, 0.4365, 0.1453, 0.4385, 0.1862, 0.4121, 0.1949, 0.4099, 0.1933, 0.42, 0.1854, 0.4219, 0.1933, 0.42, 0.2011, 0.4187, 0.1978, 0.4297, 0.1916, 0.4298, 0.177, 0.4145, 0.1673, 0.417, 0.1673, 0.4079, 0.1774, 0.4051, 0.2038, 0.408, 0.1949, 0.4099, 0.1964, 0.3997, 0.206, 0.3974, 0.1567, 0.4193, 0.1457, 0.4214, 0.1456, 0.4124, 0.1566, 0.4103, 0.1339, 0.4228, 0.12, 0.4226, 0.122, 0.4141, 0.1341, 0.414, 0.1457, 0.4214, 0.1339, 0.4228, 0.1341, 0.414, 0.1456, 0.4124, 0.1674, 0.4263, 0.1673, 0.417, 0.177, 0.4145, 0.1768, 0.4241, 0.1457, 0.4214, 0.1455, 0.4299, 0.1332, 0.4311, 0.1339, 0.4228, 0.1673, 0.417, 0.1567, 0.4193, 0.1566, 0.4103, 0.1673, 0.4079, 0.1891, 0.3834, 0.1993, 0.3796, 0.198, 0.3897, 0.188, 0.3928, 0.1673, 0.417, 0.1674, 0.4263, 0.1568, 0.428, 0.1567, 0.4193, 0.206, 0.3974, 0.1964, 0.3997, 0.198, 0.3897, 0.2078, 0.3867, 0.168, 0.39, 0.1786, 0.3869, 0.1779, 0.3959, 0.1675, 0.3988, 0.1768, 0.4241, 0.177, 0.4145, 0.1862, 0.4121, 0.1854, 0.4219, 0.1463, 0.3944, 0.1571, 0.3925, 0.1568, 0.4012, 0.1458, 0.4032, 0.168, 0.39, 0.1675, 0.3988, 0.1568, 0.4012, 0.1571, 0.3925, 0.1993, 0.3796, 0.2089, 0.3758, 0.2078, 0.3867, 0.198, 0.3897, 0.1964, 0.3997, 0.187, 0.4024, 0.188, 0.3928, 0.198, 0.3897, 0.09587, 0.4102, 0.1013, 0.4018, 0.1121, 0.4038, 0.109, 0.4125, 0.1013, 0.4018, 0.1053, 0.3947, 0.1147, 0.3956, 0.1121, 0.4038, 0.1993, 0.3796, 0.1891, 0.3834, 0.1898, 0.3742, 0.1998, 0.3697, 0.1891, 0.3834, 0.188, 0.3928, 0.1779, 0.3959, 0.1786, 0.3869, 0.09766, 0.4374, 0.07947, 0.4348, 0.08394, 0.4263, 0.1012, 0.4291, 0.1891, 0.3834, 0.1786, 0.3869, 0.1792, 0.3784, 0.1898, 0.3742, 0.1455, 0.4299, 0.1457, 0.4214, 0.1567, 0.4193, 0.1568, 0.428, 0.1949, 0.4099, 0.1862, 0.4121, 0.187, 0.4024, 0.1964, 0.3997, 0.1862, 0.4121, 0.177, 0.4145, 0.1774, 0.4051, 0.187, 0.4024, 0.1354, 0.3956, 0.1362, 0.3869, 0.1467, 0.3861, 0.1463, 0.3944, 0.1249, 0.3961, 0.1147, 0.3956, 0.1166, 0.3873, 0.126, 0.3875, 0.2089, 0.3758, 0.1993, 0.3796, 0.1998, 0.3697, 0.2093, 0.365, 0.1354, 0.3956, 0.1249, 0.3961, 0.126, 0.3875, 0.1362, 0.3869, 0.187, 0.4024, 0.1774, 0.4051, 0.1779, 0.3959, 0.188, 0.3928, 0.1456, 0.4124, 0.1458, 0.4032, 0.1568, 0.4012, 0.1566, 0.4103, 0.122, 0.4141, 0.109, 0.4125, 0.1121, 0.4038, 0.1234, 0.4048, 0.1456, 0.4124, 0.1341, 0.414, 0.1347, 0.4045, 0.1458, 0.4032, 0.12, 0.4226, 0.105, 0.421, 0.109, 0.4125, 0.122, 0.4141, 0.1175, 0.4309, 0.1332, 0.4311, 0.1316, 0.439, 0.1158, 0.4388, 0.1854, 0.4219, 0.1933, 0.42, 0.1916, 0.4298, 0.1852, 0.4318, 0.1786, 0.3869, 0.168, 0.39, 0.1683, 0.3818, 0.1792, 0.3784, 0.1571, 0.3925, 0.1463, 0.3944, 0.1467, 0.3861, 0.1574, 0.3844, 0.1949, 0.4099, 0.2038, 0.408, 0.2011, 0.4187, 0.1933, 0.42, 0.1339, 0.4228, 0.1332, 0.4311, 0.1175, 0.4309, 0.12, 0.4226, 0.1121, 0.4038, 0.1147, 0.3956, 0.1249, 0.3961, 0.1234, 0.4048, 0.1249, 0.3961, 0.1354, 0.3956, 0.1347, 0.4045, 0.1234, 0.4048, 0.1341, 0.414, 0.122, 0.4141, 0.1234, 0.4048, 0.1347, 0.4045, 0.1175, 0.4309, 0.1012, 0.4291, 0.105, 0.421, 0.12, 0.4226, 0.1147, 0.3956, 0.1053, 0.3947, 0.1075, 0.3881, 0.1166, 0.3873, 0.168, 0.39, 0.1571, 0.3925, 0.1574, 0.3844, 0.1683, 0.3818, 0.1566, 0.4103, 0.1568, 0.4012, 0.1675, 0.3988, 0.1673, 0.4079, 0.1012, 0.4291, 0.08394, 0.4263, 0.08975, 0.4183, 0.105, 0.421, 0.1347, 0.4045, 0.1354, 0.3956, 0.1463, 0.3944, 0.1458, 0.4032, 0.1769, 0.4339, 0.1768, 0.4241, 0.1854, 0.4219, 0.1852, 0.4318, 0.157, 0.4365, 0.1568, 0.428, 0.1674, 0.4263, 0.1677, 0.4356, 0.1316, 0.439, 0.1332, 0.4311, 0.1455, 0.4299, 0.1453, 0.4385, 0.09766, 0.4374, 0.1012, 0.4291, 0.1175, 0.4309, 0.1158, 0.4388, 0.105, 0.421, 0.08975, 0.4183, 0.09587, 0.4102, 0.109, 0.4125, 0.1774, 0.4051, 0.1779, 0.3959, 0.1675, 0.3988, 0.1673, 0.4079, 0.1674, 0.4263, 0.1677, 0.4356, 0.1769, 0.4339, 0.1768, 0.4241, 0.1455, 0.4299, 0.1453, 0.4385, 0.157, 0.4365, 0.1568, 0.428, 0.1862, 0.4121, 0.1854, 0.4219, 0.1933, 0.42, 0.1949, 0.4099, 0.1933, 0.42, 0.1916, 0.4298, 0.1978, 0.4297, 0.2011, 0.4187, 0.177, 0.4145, 0.1774, 0.4051, 0.1673, 0.4079, 0.1673, 0.417, 0.2038, 0.408, 0.206, 0.3974, 0.1964, 0.3997, 0.1949, 0.4099, 0.1567, 0.4193, 0.1566, 0.4103, 0.1456, 0.4124, 0.1457, 0.4214, 0.1339, 0.4228, 0.1341, 0.414, 0.122, 0.4141, 0.12, 0.4226, 0.1457, 0.4214, 0.1456, 0.4124, 0.1341, 0.414, 0.1339, 0.4228, 0.1674, 0.4263, 0.1768, 0.4241, 0.177, 0.4145, 0.1673, 0.417, 0.1457, 0.4214, 0.1339, 0.4228, 0.1332, 0.4311, 0.1455, 0.4299, 0.1673, 0.417, 0.1673, 0.4079, 0.1566, 0.4103, 0.1567, 0.4193, 0.1891, 0.3834, 0.188, 0.3928, 0.198, 0.3897, 0.1993, 0.3796, 0.1673, 0.417, 0.1567, 0.4193, 0.1568, 0.428, 0.1674, 0.4263, 0.206, 0.3974, 0.2078, 0.3867, 0.198, 0.3897, 0.1964, 0.3997, 0.168, 0.39, 0.1675, 0.3988, 0.1779, 0.3959, 0.1786, 0.3869, 0.1768, 0.4241, 0.1854, 0.4219, 0.1862, 0.4121, 0.177, 0.4145, 0.1463, 0.3944, 0.1458, 0.4032, 0.1568, 0.4012, 0.1571, 0.3925, 0.168, 0.39, 0.1571, 0.3925, 0.1568, 0.4012, 0.1675, 0.3988, 0.1993, 0.3796, 0.198, 0.3897, 0.2078, 0.3867, 0.2089, 0.3758, 0.1964, 0.3997, 0.198, 0.3897, 0.188, 0.3928, 0.187, 0.4024, 0.09587, 0.4102, 0.109, 0.4125, 0.1121, 0.4038, 0.1013, 0.4018, 0.1013, 0.4018, 0.1121, 0.4038, 0.1147, 0.3956, 0.1053, 0.3947, 0.1993, 0.3796, 0.1998, 0.3697, 0.1898, 0.3742, 0.1891, 0.3834, 0.1891, 0.3834, 0.1786, 0.3869, 0.1779, 0.3959, 0.188, 0.3928, 0.09766, 0.4374, 0.1012, 0.4291, 0.08394, 0.4263, 0.07947, 0.4348, 0.1891, 0.3834, 0.1898, 0.3742, 0.1792, 0.3784, 0.1786, 0.3869, 0.1455, 0.4299, 0.1568, 0.428, 0.1567, 0.4193, 0.1457, 0.4214, 0.1949, 0.4099, 0.1964, 0.3997, 0.187, 0.4024, 0.1862, 0.4121, 0.1862, 0.4121, 0.187, 0.4024, 0.1774, 0.4051, 0.177, 0.4145, 0.1354, 0.3956, 0.1463, 0.3944, 0.1467, 0.3861, 0.1362, 0.3869, 0.1249, 0.3961, 0.126, 0.3875, 0.1166, 0.3873, 0.1147, 0.3956, 0.2089, 0.3758, 0.2093, 0.365, 0.1998, 0.3697, 0.1993, 0.3796, 0.1354, 0.3956, 0.1362, 0.3869, 0.126, 0.3875, 0.1249, 0.3961, 0.187, 0.4024, 0.188, 0.3928, 0.1779, 0.3959, 0.1774, 0.4051, 0.1456, 0.4124, 0.1566, 0.4103, 0.1568, 0.4012, 0.1458, 0.4032, 0.122, 0.4141, 0.1234, 0.4048, 0.1121, 0.4038, 0.109, 0.4125, 0.1456, 0.4124, 0.1458, 0.4032, 0.1347, 0.4045, 0.1341, 0.414, 0.12, 0.4226, 0.122, 0.4141, 0.109, 0.4125, 0.105, 0.421, 0.1175, 0.4309, 0.1158, 0.4388, 0.1316, 0.439, 0.1332, 0.4311, 0.1854, 0.4219, 0.1852, 0.4318, 0.1916, 0.4298, 0.1933, 0.42, 0.1786, 0.3869, 0.1792, 0.3784, 0.1683, 0.3818, 0.168, 0.39, 0.1571, 0.3925, 0.1574, 0.3844, 0.1467, 0.3861, 0.1463, 0.3944, 0.1949, 0.4099, 0.1933, 0.42, 0.2011, 0.4187, 0.2038, 0.408, 0.1339, 0.4228, 0.12, 0.4226, 0.1175, 0.4309, 0.1332, 0.4311, 0.1121, 0.4038, 0.1234, 0.4048, 0.1249, 0.3961, 0.1147, 0.3956, 0.1249, 0.3961, 0.1234, 0.4048, 0.1347, 0.4045, 0.1354, 0.3956, 0.1341, 0.414, 0.1347, 0.4045, 0.1234, 0.4048, 0.122, 0.4141, 0.1175, 0.4309, 0.12, 0.4226, 0.105, 0.421, 0.1012, 0.4291, 0.1147, 0.3956, 0.1166, 0.3873, 0.1075, 0.3881, 0.1053, 0.3947, 0.168, 0.39, 0.1683, 0.3818, 0.1574, 0.3844, 0.1571, 0.3925, 0.1566, 0.4103, 0.1673, 0.4079, 0.1675, 0.3988, 0.1568, 0.4012, 0.1012, 0.4291, 0.105, 0.421, 0.08975, 0.4183, 0.08394, 0.4263, 0.1347, 0.4045, 0.1458, 0.4032, 0.1463, 0.3944, 0.1354, 0.3956, 0.1769, 0.4339, 0.1852, 0.4318, 0.1854, 0.4219, 0.1768, 0.4241, 0.157, 0.4365, 0.1677, 0.4356, 0.1674, 0.4263, 0.1568, 0.428, 0.1316, 0.439, 0.1453, 0.4385, 0.1455, 0.4299, 0.1332, 0.4311, 0.09766, 0.4374, 0.1158, 0.4388, 0.1175, 0.4309, 0.1012, 0.4291, 0.105, 0.421, 0.109, 0.4125, 0.09587, 0.4102, 0.08975, 0.4183])
me_man_body_0014_uv_map_man_body_0014_uv_map_004.materials.append(mat_material_004)
me_man_body_0014_uv_map_man_body_0014_uv_map_004.update()
me_man_body_0014_uv_map_man_body_0014_uv_map_004.normals_split_custom_set([tuple(v) for v in zip(*[iter([0.446, 0.8548, -0.2652, 0.4462, 0.8546, -0.2656, 0.446, 0.8548, -0.2652, 0.446, 0.8548, -0.2652, 0.04712, 0.8935, -0.4466, 0.04712, 0.8935, -0.4466, -0.01756, 0.8632, -0.5045, -0.02758, 0.8496, -0.5267, 0.06285, 0.9593, -0.2754, 0.0628, 0.9594, -0.2748, -0.03683, 0.927, -0.3732, -0.0307, 0.9229, -0.3838, 0.0482, 0.9878, -0.1479, 0.0482, 0.9878, -0.1479, 0.0482, 0.9878, -0.1479, 0.0482, 0.9878, -0.1479, -0.05053, 0.9964, -0.06818, -0.05053, 0.9964, -0.06818, -0.008993, 0.9983, 0.05834, 0.01234, 0.9965, -0.08235, 0.3051, 0.8906, -0.3372, 0.3051, 0.8906, -0.3372, 0.3046, 0.8907, -0.3374, 0.3051, 0.8906, -0.3372, 0.1887, 0.982, -0.003114, 0.1887, 0.982, -0.003114, 0.1887, 0.982, -0.003114, 0.1887, 0.982, -0.003114, 0.3535, 0.8873, -0.2962, 0.3535, 0.8873, -0.2962, 0.3535, 0.8873, -0.2962, 0.3535, 0.8873, -0.2962, 0.3642, 0.921, -0.1382, 0.3642, 0.921, -0.1382, 0.3642, 0.921, -0.1382, 0.3642, 0.921, -0.1382, 0.3505, 0.9095, -0.2236, 0.3505, 0.9095, -0.2236, 0.3505, 0.9095, -0.2236, 0.3505, 0.9095, -0.2236, 0.1662, 0.8975, -0.4085, 0.1662, 0.8975, -0.4085, 0.1662, 0.8975, -0.4085, 0.1662, 0.8975, -0.4085, 0.2008, 0.9565, -0.2118, 0.2008, 0.9565, -0.2118, 0.2008, 0.9565, -0.2118, 0.2008, 0.9565, -0.2118, 0.347, 0.864, -0.3649, 0.347, 0.864, -0.3649, 0.347, 0.864, -0.3649, 0.3469, 0.8642, -0.3645, 0.6585, 0.7404, -0.1349, 0.6585, 0.7404, -0.1349, 0.6585, 0.7404, -0.1349, 0.6585, 0.7404, -0.1349, 0.1996, 0.901, -0.3852, 0.1996, 0.901, -0.3852, 0.1997, 0.9007, -0.3858, 0.1996, 0.901, -0.3852, 0.4599, 0.887, -0.04113, 0.4599, 0.887, -0.04113, 0.4599, 0.887, -0.04113, 0.4599, 0.887, -0.04113, 0.6315, 0.7457, -0.2124, 0.6315, 0.7457, -0.2124, 0.6315, 0.7457, -0.2124, 0.6315, 0.7457, -0.2124, 0.1063, 0.9492, -0.2961, 0.1063, 0.9492, -0.2961, 0.1063, 0.9492, -0.2961, 0.1063, 0.9492, -0.2961, 0.626, 0.7103, -0.3219, 0.626, 0.7103, -0.3219, 0.626, 0.7103, -0.3219, 0.626, 0.7103, -0.3219, 0.6296, 0.7078, -0.3205, 0.6296, 0.7078, -0.3205, 0.6296, 0.7078, -0.3205, 0.6296, 0.7078, -0.3205, 0.6924, 0.7167, -0.08354, 0.6924, 0.7167, -0.08354, 0.6924, 0.7167, -0.08354, 0.6924, 0.7167, -0.08354, 0.4254, 0.8986, -0.1073, 0.4254, 0.8986, -0.1073, 0.4254, 0.8986, -0.1073, 0.4254, 0.8986, -0.1073, 0.5637, 0.8229, 0.07181, 0.5637, 0.8229, 0.07181, 0.5637, 0.8229, 0.07181, 0.5637, 0.8229, 0.07181, 0.6969, 0.7148, 0.05853, 0.6969, 0.7148, 0.05853, 0.6969, 0.7148, 0.05853, 0.6969, 0.7148, 0.05853, 0.8112, 0.564, -0.1548, 0.8112, 0.564, -0.1548, 0.8112, 0.564, -0.1548, 0.8112, 0.564, -0.1548, 0.6335, 0.7633, -0.1263, 0.6335, 0.7633, -0.1263, 0.6335, 0.7633, -0.1263, 0.6335, 0.7633, -0.1263, -0.05025, 0.9987, -0.01291, -0.03035, 0.9995, -0.009724, 0.06533, 0.9923, 0.1054, 0.06533, 0.9923, 0.1054, 0.7994, 0.5879, -0.1239, 0.7994, 0.5879, -0.1239, 0.7994, 0.5879, -0.1239, 0.7994, 0.5879, -0.1239, 0.2076, 0.9376, -0.2791, 0.2076, 0.9376, -0.2791, 0.2076, 0.9376, -0.2791, 0.2082, 0.9374, -0.279, 0.1867, 0.9762, -0.1105, 0.1867, 0.9762, -0.1105, 0.1867, 0.9762, -0.1105, 0.1867, 0.9762, -0.1105, 0.2356, 0.9499, -0.2054, 0.2356, 0.9499, -0.2054, 0.2356, 0.9499, -0.2054, 0.2356, 0.9499, -0.2054, 0.793, 0.5638, -0.2309, 0.793, 0.5638, -0.2309, 0.793, 0.5638, -0.2309, 0.793, 0.5638, -0.2309, 0.8153, 0.5757, -0.06249, 0.8153, 0.5757, -0.06249, 0.8153, 0.5757, -0.06249, 0.8153, 0.5757, -0.06249, 0.8261, 0.5539, -0.104, 0.8261, 0.5539, -0.104, 0.8261, 0.5539, -0.104, 0.8261, 0.5539, -0.104, 0.8095, 0.5719, -0.1327, 0.8095, 0.5719, -0.1327, 0.8095, 0.5719, -0.1327, 0.8095, 0.5719, -0.1327, 0.4222, 0.8957, -0.1397, 0.4222, 0.8957, -0.1397, 0.4222, 0.8957, -0.1397, 0.4222, 0.8957, -0.1397, 0.4751, 0.823, -0.3113, 0.4751, 0.823, -0.3113, 0.4751, 0.823, -0.3113, 0.4751, 0.823, -0.3113, 0.5281, 0.8483, -0.03816, 0.5281, 0.8483, -0.03816, 0.5281, 0.8483, -0.03816, 0.5281, 0.8483, -0.03816, 0.4859, 0.843, -0.2307, 0.4859, 0.843, -0.2307, 0.4859, 0.843, -0.2307, 0.4859, 0.843, -0.2307, 0.3862, 0.9216, -0.03899, 0.3862, 0.9216, -0.03899, 0.3862, 0.9216, -0.03899, 0.3862, 0.9216, -0.03899, 0.07554, 0.9885, -0.1313, 0.07554, 0.9885, -0.1313, -0.04538, 0.9661, -0.2543, -0.0293, 0.9658, -0.2576, -0.004421, 0.9816, -0.1907, -0.004421, 0.9816, -0.1907, 0.009568, 0.9914, -0.1306, -0.02076, 0.9774, -0.2105, 0.8011, 0.5773, -0.1579, 0.8011, 0.5773, -0.1579, 0.8011, 0.5773, -0.1579, 0.8011, 0.5773, -0.1579, 0.7785, 0.5323, -0.3326, 0.7785, 0.5323, -0.3326, 0.7785, 0.5323, -0.3326, 0.7785, 0.5323, -0.3326, 0.007898, 0.9999, -0.01238, 0.007898, 0.9999, -0.01238, 0.007898, 0.9999, -0.01238, 0.007898, 0.9999, -0.01238, 0.1987, 0.971, -0.1331, 0.1987, 0.971, -0.1331, 0.1987, 0.971, -0.1331, 0.1987, 0.971, -0.1331, 0.6826, 0.7294, -0.04457, 0.6826, 0.7294, -0.04457, 0.6826, 0.7294, -0.04457, 0.6826, 0.7294, -0.04457, 0.6631, 0.7355, -0.1391, 0.6631, 0.7355, -0.1391, 0.6631, 0.7355, -0.1391, 0.6631, 0.7355, -0.1391, 0.5016, 0.8537, -0.1398, 0.5016, 0.8537, -0.1398, 0.5016, 0.8537, -0.1398, 0.5016, 0.8537, -0.1398, 0.2079, 0.9776, -0.03369, 0.2079, 0.9776, -0.03369, 0.2079, 0.9776, -0.03369, 0.2079, 0.9776, -0.03369, 0.8113, 0.5839, 0.03005, 0.8113, 0.5839, 0.03005, 0.8113, 0.5839, 0.03005, 0.8113, 0.5839, 0.03005, 0.7911, 0.5319, -0.3021, 0.7911, 0.5319, -0.3021, 0.7911, 0.5319, -0.3021, 0.7911, 0.5319, -0.3021, 0.4647, 0.8168, -0.3418, 0.4647, 0.8168, -0.3418, 0.4647, 0.8168, -0.3418, 0.4651, 0.8167, -0.3416, 0.2253, 0.9694, 0.09789, 0.2253, 0.9694, 0.09789, 0.2253, 0.9694, 0.09789, 0.2253, 0.9694, 0.09789, 0.6397, 0.7321, -0.234, 0.6397, 0.7321, -0.234, 0.6397, 0.7321, -0.234, 0.6397, 0.7321, -0.234, -0.04037, 0.9559, -0.291, 0.02618, 0.9352, -0.3531, 0.02618, 0.9352, -0.3531, 0.04603, 0.9288, -0.3678, -0.04603, 0.9528, -0.3001, 0.05649, 0.9176, -0.3934, 0.05706, 0.9176, -0.3934, 0.1458, 0.8767, -0.4584, -0.05779, 0.9948, -0.08351, 0.06791, 0.9768, -0.203, 0.06791, 0.9768, -0.203, 0.178, 0.9391, -0.2939, -0.04497, 0.9946, 0.09348, 0.07267, 0.9971, -0.02119, 0.07267, 0.9971, -0.02119, 0.1977, 0.9719, -0.128, 0.4113, 0.9077, 0.08272, 0.4113, 0.9077, 0.08272, 0.4113, 0.9077, 0.08272, 0.4113, 0.9077, 0.08272, -0.446, 0.8548, -0.2652, -0.446, 0.8548, -0.2652, -0.446, 0.8548, -0.2652, -0.4464, 0.8546, -0.2654, -0.04712, 0.8935, -0.4466, -0.1403, 0.9153, -0.3775, 0.01957, 0.8643, -0.5027, -0.04712, 0.8935, -0.4466, -0.06285, 0.9593, -0.2754, -0.1808, 0.9656, -0.1866, 0.04443, 0.9297, -0.3657, -0.06228, 0.9593, -0.2753, -0.0482, 0.9878, -0.1479, -0.0482, 0.9878, -0.1479, -0.0482, 0.9878, -0.1479, -0.0482, 0.9878, -0.1479, 0.05053, 0.9964, -0.06818, 0.03596, 0.9908, -0.1307, -0.07561, 0.9968, -0.02544, 0.05053, 0.9964, -0.06818, -0.3051, 0.8906, -0.3372, -0.3051, 0.8906, -0.3372, -0.3048, 0.8906, -0.3376, -0.3051, 0.8906, -0.3372, -0.1887, 0.982, -0.003114, -0.1887, 0.982, -0.003114, -0.1887, 0.982, -0.003114, -0.1887, 0.982, -0.003114, -0.3535, 0.8873, -0.2962, -0.3535, 0.8873, -0.2962, -0.3535, 0.8873, -0.2962, -0.3535, 0.8873, -0.2962, -0.3642, 0.921, -0.1382, -0.3642, 0.921, -0.1382, -0.3642, 0.921, -0.1382, -0.3642, 0.921, -0.1382, -0.3505, 0.9095, -0.2236, -0.3505, 0.9095, -0.2236, -0.3505, 0.9095, -0.2236, -0.3505, 0.9095, -0.2236, -0.1662, 0.8975, -0.4085, -0.1662, 0.8975, -0.4085, -0.1662, 0.8975, -0.4085, -0.1662, 0.8975, -0.4085, -0.2008, 0.9565, -0.2118, -0.2008, 0.9565, -0.2118, -0.2008, 0.9565, -0.2118, -0.2008, 0.9565, -0.2118, -0.347, 0.864, -0.3649, -0.3466, 0.8642, -0.3647, -0.347, 0.864, -0.3649, -0.347, 0.864, -0.3649, -0.6585, 0.7404, -0.1349, -0.6585, 0.7404, -0.1349, -0.6585, 0.7404, -0.1349, -0.6585, 0.7404, -0.1349, -0.1996, 0.901, -0.3852, -0.1996, 0.901, -0.3852, -0.2002, 0.9008, -0.3853, -0.1996, 0.901, -0.3852, -0.4599, 0.887, -0.04113, -0.4599, 0.887, -0.04113, -0.4599, 0.887, -0.04113, -0.4599, 0.887, -0.04113, -0.6315, 0.7457, -0.2124, -0.6315, 0.7457, -0.2124, -0.6315, 0.7457, -0.2124, -0.6315, 0.7457, -0.2124, -0.1063, 0.9492, -0.2961, -0.1063, 0.9492, -0.2961, -0.1063, 0.9492, -0.2961, -0.1063, 0.9492, -0.2961, -0.626, 0.7103, -0.3219, -0.626, 0.7103, -0.3219, -0.626, 0.7103, -0.3219, -0.626, 0.7103, -0.3219, -0.6296, 0.7078, -0.3205, -0.6296, 0.7078, -0.3205, -0.6296, 0.7078, -0.3205, -0.6296, 0.7078, -0.3205, -0.6924, 0.7167, -0.08354, -0.6924, 0.7167, -0.08354, -0.6924, 0.7167, -0.08354, -0.6924, 0.7167, -0.08354, -0.4254, 0.8986, -0.1073, -0.4254, 0.8986, -0.1073, -0.4254, 0.8986, -0.1073, -0.4254, 0.8986, -0.1073, -0.5637, 0.8229, 0.07181, -0.5637, 0.8229, 0.07181, -0.5637, 0.8229, 0.07181, -0.5637, 0.8229, 0.07181, -0.6969, 0.7148, 0.05853, -0.6969, 0.7148, 0.05853, -0.6969, 0.7148, 0.05853, -0.6969, 0.7148, 0.05853, -0.8112, 0.564, -0.1548, -0.8112, 0.564, -0.1548, -0.8112, 0.564, -0.1548, -0.8112, 0.564, -0.1548, -0.6335, 0.7633, -0.1263, -0.6335, 0.7633, -0.1263, -0.6335, 0.7633, -0.1263, -0.6335, 0.7633, -0.1263, 0.05663, 0.9984, -0.006322, -0.06533, 0.9923, 0.1054, -0.06533, 0.9923, 0.1054, -0.183, 0.9639, 0.1936, -0.7994, 0.5879, -0.1239, -0.7994, 0.5879, -0.1239, -0.7994, 0.5879, -0.1239, -0.7994, 0.5879, -0.1239, -0.2076, 0.9376, -0.2791, -0.2077, 0.9377, -0.2786, -0.2076, 0.9376, -0.2791, -0.2076, 0.9376, -0.2791, -0.1867, 0.9762, -0.1105, -0.1867, 0.9762, -0.1105, -0.1867, 0.9762, -0.1105, -0.1867, 0.9762, -0.1105, -0.2356, 0.9499, -0.2054, -0.2356, 0.9499, -0.2054, -0.2356, 0.9499, -0.2054, -0.2356, 0.9499, -0.2054, -0.793, 0.5638, -0.2309, -0.793, 0.5638, -0.2309, -0.793, 0.5638, -0.2309, -0.793, 0.5638, -0.2309, -0.8153, 0.5757, -0.06249, -0.8153, 0.5757, -0.06249, -0.8153, 0.5757, -0.06249, -0.8153, 0.5757, -0.06249, -0.8261, 0.5539, -0.104, -0.8261, 0.5539, -0.104, -0.8261, 0.5539, -0.104, -0.8261, 0.5539, -0.104, -0.8095, 0.5719, -0.1327, -0.8095, 0.5719, -0.1327, -0.8095, 0.5719, -0.1327, -0.8095, 0.5719, -0.1327, -0.4222, 0.8957, -0.1397, -0.4222, 0.8957, -0.1397, -0.4222, 0.8957, -0.1397, -0.4222, 0.8957, -0.1397, -0.4751, 0.823, -0.3113, -0.4751, 0.823, -0.3113, -0.4751, 0.823, -0.3113, -0.4751, 0.823, -0.3113, -0.5281, 0.8483, -0.03816, -0.5281, 0.8483, -0.03816, -0.5281, 0.8483, -0.03816, -0.5281, 0.8483, -0.03816, -0.4859, 0.843, -0.2307, -0.4859, 0.843, -0.2307, -0.4859, 0.843, -0.2307, -0.4859, 0.843, -0.2307, -0.3862, 0.9216, -0.03899, -0.3862, 0.9216, -0.03899, -0.3862, 0.9216, -0.03899, -0.3862, 0.9216, -0.03899, -0.07554, 0.9885, -0.1313, -0.2064, 0.978, -0.03018, 0.0553, 0.9682, -0.2441, -0.07554, 0.9885, -0.1313, 0.004421, 0.9816, -0.1907, -0.01577, 0.9845, -0.1745, -0.0563, 0.9828, -0.1761, 0.004421, 0.9816, -0.1907, -0.8011, 0.5773, -0.1579, -0.8011, 0.5773, -0.1579, -0.8011, 0.5773, -0.1579, -0.8011, 0.5773, -0.1579, -0.7785, 0.5323, -0.3326, -0.7785, 0.5323, -0.3326, -0.7785, 0.5323, -0.3326, -0.7785, 0.5323, -0.3326, -0.007898, 0.9999, -0.01238, -0.007898, 0.9999, -0.01238, -0.007898, 0.9999, -0.01238, -0.007898, 0.9999, -0.01238, -0.1987, 0.971, -0.1331, -0.1987, 0.971, -0.1331, -0.1987, 0.971, -0.1331, -0.1987, 0.971, -0.1331, -0.6826, 0.7294, -0.04457, -0.6826, 0.7294, -0.04457, -0.6826, 0.7294, -0.04457, -0.6826, 0.7294, -0.04457, -0.6631, 0.7355, -0.1391, -0.6631, 0.7355, -0.1391, -0.6631, 0.7355, -0.1391, -0.6631, 0.7355, -0.1391, -0.5016, 0.8537, -0.1398, -0.5016, 0.8537, -0.1398, -0.5016, 0.8537, -0.1398, -0.5016, 0.8537, -0.1398, -0.2079, 0.9776, -0.03369, -0.2079, 0.9776, -0.03369, -0.2079, 0.9776, -0.03369, -0.2079, 0.9776, -0.03369, -0.8113, 0.5839, 0.03005, -0.8113, 0.5839, 0.03005, -0.8113, 0.5839, 0.03005, -0.8113, 0.5839, 0.03005, -0.7911, 0.5319, -0.3021, -0.7911, 0.5319, -0.3021, -0.7911, 0.5319, -0.3021, -0.7911, 0.5319, -0.3021, -0.4647, 0.8168, -0.3418, -0.4649, 0.8169, -0.3414, -0.4647, 0.8168, -0.3418, -0.4647, 0.8168, -0.3418, -0.2253, 0.9694, 0.09789, -0.2253, 0.9694, 0.09789, -0.2253, 0.9694, 0.09789, -0.2253, 0.9694, 0.09789, -0.6397, 0.7321, -0.234, -0.6397, 0.7321, -0.234, -0.6397, 0.7321, -0.234, -0.6397, 0.7321, -0.234, 0.03827, 0.9565, -0.2891, -0.01015, 0.9423, -0.3346, -0.02618, 0.9352, -0.3531, -0.02618, 0.9352, -0.3531, 0.03795, 0.9554, -0.2929, 0.01648, 0.9512, -0.3083, -0.05706, 0.9176, -0.3934, -0.05697, 0.9174, -0.3939, 0.04715, 0.9962, -0.07344, 0.02396, 0.9957, -0.08905, -0.06791, 0.9768, -0.203, -0.06791, 0.9768, -0.203, 0.03835, 0.9943, 0.09989, 0.0312, 0.9936, 0.1087, -0.07267, 0.9971, -0.02119, -0.07267, 0.9971, -0.02119, -0.4113, 0.9077, 0.08272, -0.4113, 0.9077, 0.08272, -0.4113, 0.9077, 0.08272, -0.4113, 0.9077, 0.08272])] * 3)])
me_cylinder = bpy.data.meshes.new('Cylinder')
me_cylinder.from_pydata([(-0.5343, 0.9306, -1.033), (-0.5343, 0.9306, 1.057), (-0.3392, 0.9114, -1.033), (-0.3392, 0.9114, 1.057), (-0.1516, 0.8545, -1.033), (-0.1516, 0.8545, 1.057), (0.02128, 0.7621, -1.033), (0.02128, 0.7621, 1.057), (0.1728, 0.6377, -1.033), (0.1728, 0.6377, 1.057), (0.2972, 0.4862, -1.033), (0.2972, 0.4862, 1.057), (0.3896, 0.3133, -1.033), (0.3896, 0.3133, 1.057), (0.4465, 0.1257, -1.033), (0.4465, 0.1257, 1.057), (0.4657, -0.06941, -1.033), (0.4657, -0.06941, 1.057), (0.4465, -0.2645, -1.033), (0.4465, -0.2645, 1.057), (0.3896, -0.4521, -1.033), (0.3896, -0.4521, 1.057), (0.2972, -0.625, -1.033), (0.2972, -0.625, 1.057), (0.1728, -0.7765, -1.033), (0.1728, -0.7765, 1.057), (0.02128, -0.9009, -1.033), (0.02128, -0.9009, 1.057), (-0.1516, -0.9933, -1.033), (-0.1516, -0.9933, 1.057), (-0.3392, -1.05, -1.033), (-0.3392, -1.05, 1.057), (-0.5343, -1.069, -1.033), (-0.5343, -1.069, 1.057), (-0.7294, -1.05, -1.033), (-0.7294, -1.05, 1.057), (-0.917, -0.9933, -1.033), (-0.917, -0.9933, 1.057), (-1.09, -0.9009, -1.033), (-1.09, -0.9009, 1.057), (-1.241, -0.7765, -1.033), (-1.241, -0.7765, 1.057), (-1.366, -0.625, -1.033), (-1.366, -0.625, 1.057), (-1.458, -0.4521, -1.033), (-1.458, -0.4521, 1.057), (-1.515, -0.2645, -1.033), (-1.515, -0.2645, 1.057), (-1.534, -0.06941, -1.033), (-1.534, -0.06941, 1.057), (-1.515, 0.1257, -1.033), (-1.515, 0.1257, 1.057), (-1.458, 0.3133, -1.033), (-1.458, 0.3133, 1.057), (-1.366, 0.4862, -1.033), (-1.366, 0.4862, 1.057), (-1.241, 0.6377, -1.033), (-1.241, 0.6377, 1.057), (-1.09, 0.7621, -1.033), (-1.09, 0.7621, 1.057), (-0.917, 0.8545, -1.033), (-0.917, 0.8545, 1.057), (-0.7294, 0.9114, -1.033), (-0.7294, 0.9114, 1.057), (3.296, -18.45, 2.288), (3.577, -17.69, 4.463), (3.49, -18.48, 2.272), (3.772, -17.71, 4.447), (3.677, -18.53, 2.268), (3.959, -17.77, 4.444), (3.85, -18.63, 2.277), (4.132, -17.86, 4.453), (4.003, -18.75, 2.298), (4.284, -17.98, 4.474), (4.129, -18.89, 2.331), (4.411, -18.13, 4.507), (4.223, -19.06, 2.374), (4.505, -18.29, 4.55), (4.283, -19.24, 2.426), (4.565, -18.47, 4.602), (4.305, -19.42, 2.484), (4.587, -18.66, 4.66), (4.29, -19.61, 2.547), (4.571, -18.84, 4.722), (4.236, -19.78, 2.611), (4.518, -19.02, 4.787), (4.147, -19.95, 2.675), (4.429, -19.18, 4.851), (4.026, -20.09, 2.736), (4.308, -19.32, 4.912), (3.878, -20.2, 2.792), (4.16, -19.44, 4.968), (3.708, -20.28, 2.84), (3.99, -19.52, 5.016), (3.523, -20.33, 2.879), (3.805, -19.57, 5.055), (3.329, -20.35, 2.907), (3.611, -19.58, 5.083), (3.135, -20.33, 2.923), (3.417, -19.56, 5.099), (2.948, -20.27, 2.927), (3.23, -19.5, 5.103), (2.775, -20.18, 2.918), (3.057, -19.41, 5.093), (2.622, -20.06, 2.897), (2.904, -19.29, 5.072), (2.496, -19.91, 2.864), (2.778, -19.14, 5.039), (2.402, -19.74, 2.821), (2.683, -18.98, 4.996), (2.342, -19.56, 2.769), (2.624, -18.8, 4.945), (2.32, -19.38, 2.711), (2.601, -18.62, 4.886), (2.335, -19.19, 2.648), (2.617, -18.43, 4.824), (2.389, -19.02, 2.584), (2.671, -18.25, 4.759), (2.478, -18.86, 2.52), (2.759, -18.09, 4.695), (2.599, -18.72, 2.459), (2.88, -17.95, 4.634), (2.747, -18.6, 2.403), (3.029, -17.84, 4.579), (2.917, -18.52, 2.355), (3.199, -17.75, 4.53), (3.102, -18.47, 2.316), (3.384, -17.7, 4.491)], [], [(0, 1, 3, 2), (2, 3, 5, 4), (4, 5, 7, 6), (6, 7, 9, 8), (8, 9, 11, 10), (10, 11, 13, 12), (12, 13, 15, 14), (14, 15, 17, 16), (16, 17, 19, 18), (18, 19, 21, 20), (20, 21, 23, 22), (22, 23, 25, 24), (24, 25, 27, 26), (26, 27, 29, 28), (28, 29, 31, 30), (30, 31, 33, 32), (32, 33, 35, 34), (34, 35, 37, 36), (36, 37, 39, 38), (38, 39, 41, 40), (40, 41, 43, 42), (42, 43, 45, 44), (44, 45, 47, 46), (46, 47, 49, 48), (48, 49, 51, 50), (50, 51, 53, 52), (52, 53, 55, 54), (54, 55, 57, 56), (56, 57, 59, 58), (58, 59, 61, 60), (3, 1, 63, 61, 59, 57, 55, 53, 51, 49, 47, 45, 43, 41, 39, 37, 35, 33, 31, 29, 27, 25, 23, 21, 19, 17, 15, 13, 11, 9, 7, 5), (60, 61, 63, 62), (62, 63, 1, 0), (0, 2, 4, 6, 8, 10, 12, 14, 16, 18, 20, 22, 24, 26, 28, 30, 32, 34, 36, 38, 40, 42, 44, 46, 48, 50, 52, 54, 56, 58, 60, 62), (64, 65, 67, 66), (66, 67, 69, 68), (68, 69, 71, 70), (70, 71, 73, 72), (72, 73, 75, 74), (74, 75, 77, 76), (76, 77, 79, 78), (78, 79, 81, 80), (80, 81, 83, 82), (82, 83, 85, 84), (84, 85, 87, 86), (86, 87, 89, 88), (88, 89, 91, 90), (90, 91, 93, 92), (92, 93, 95, 94), (94, 95, 97, 96), (96, 97, 99, 98), (98, 99, 101, 100), (100, 101, 103, 102), (102, 103, 105, 104), (104, 105, 107, 106), (106, 107, 109, 108), (108, 109, 111, 110), (110, 111, 113, 112), (112, 113, 115, 114), (114, 115, 117, 116), (116, 117, 119, 118), (118, 119, 121, 120), (120, 121, 123, 122), (122, 123, 125, 124), (67, 65, 127, 125, 123, 121, 119, 117, 115, 113, 111, 109, 107, 105, 103, 101, 99, 97, 95, 93, 91, 89, 87, 85, 83, 81, 79, 77, 75, 73, 71, 69), (124, 125, 127, 126), (126, 127, 65, 64), (64, 66, 68, 70, 72, 74, 76, 78, 80, 82, 84, 86, 88, 90, 92, 94, 96, 98, 100, 102, 104, 106, 108, 110, 112, 114, 116, 118, 120, 122, 124, 126)])
_uv = me_cylinder.uv_layers.new(name='UVMap')
_uv.uv.foreach_set('vector', [1.0, 0.5, 1.0, 1.0, 0.9688, 1.0, 0.9688, 0.5, 0.9688, 0.5, 0.9688, 1.0, 0.9375, 1.0, 0.9375, 0.5, 0.9375, 0.5, 0.9375, 1.0, 0.9062, 1.0, 0.9062, 0.5, 0.9062, 0.5, 0.9062, 1.0, 0.875, 1.0, 0.875, 0.5, 0.875, 0.5, 0.875, 1.0, 0.8438, 1.0, 0.8438, 0.5, 0.8438, 0.5, 0.8438, 1.0, 0.8125, 1.0, 0.8125, 0.5, 0.8125, 0.5, 0.8125, 1.0, 0.7812, 1.0, 0.7812, 0.5, 0.7812, 0.5, 0.7812, 1.0, 0.75, 1.0, 0.75, 0.5, 0.75, 0.5, 0.75, 1.0, 0.7188, 1.0, 0.7188, 0.5, 0.7188, 0.5, 0.7188, 1.0, 0.6875, 1.0, 0.6875, 0.5, 0.6875, 0.5, 0.6875, 1.0, 0.6562, 1.0, 0.6562, 0.5, 0.6562, 0.5, 0.6562, 1.0, 0.625, 1.0, 0.625, 0.5, 0.625, 0.5, 0.625, 1.0, 0.5938, 1.0, 0.5938, 0.5, 0.5938, 0.5, 0.5938, 1.0, 0.5625, 1.0, 0.5625, 0.5, 0.5625, 0.5, 0.5625, 1.0, 0.5312, 1.0, 0.5312, 0.5, 0.5312, 0.5, 0.5312, 1.0, 0.5, 1.0, 0.5, 0.5, 0.5, 0.5, 0.5, 1.0, 0.4688, 1.0, 0.4688, 0.5, 0.4688, 0.5, 0.4688, 1.0, 0.4375, 1.0, 0.4375, 0.5, 0.4375, 0.5, 0.4375, 1.0, 0.4062, 1.0, 0.4062, 0.5, 0.4062, 0.5, 0.4062, 1.0, 0.375, 1.0, 0.375, 0.5, 0.375, 0.5, 0.375, 1.0, 0.3438, 1.0, 0.3438, 0.5, 0.3438, 0.5, 0.3438, 1.0, 0.3125, 1.0, 0.3125, 0.5, 0.3125, 0.5, 0.3125, 1.0, 0.2812, 1.0, 0.2812, 0.5, 0.2812, 0.5, 0.2812, 1.0, 0.25, 1.0, 0.25, 0.5, 0.25, 0.5, 0.25, 1.0, 0.2188, 1.0, 0.2188, 0.5, 0.2188, 0.5, 0.2188, 1.0, 0.1875, 1.0, 0.1875, 0.5, 0.1875, 0.5, 0.1875, 1.0, 0.1562, 1.0, 0.1562, 0.5, 0.1562, 0.5, 0.1562, 1.0, 0.125, 1.0, 0.125, 0.5, 0.125, 0.5, 0.125, 1.0, 0.09375, 1.0, 0.09375, 0.5, 0.09375, 0.5, 0.09375, 1.0, 0.0625, 1.0, 0.0625, 0.5, 0.2968, 0.4854, 0.25, 0.49, 0.2032, 0.4854, 0.1582, 0.4717, 0.1167, 0.4496, 0.08029, 0.4197, 0.05045, 0.3833, 0.02827, 0.3418, 0.01461, 0.2968, 0.01, 0.25, 0.01461, 0.2032, 0.02827, 0.1582, 0.05045, 0.1167, 0.08029, 0.08029, 0.1167, 0.05045, 0.1582, 0.02827, 0.2032, 0.01461, 0.25, 0.01, 0.2968, 0.01461, 0.3418, 0.02827, 0.3833, 0.05045, 0.4197, 0.08029, 0.4496, 0.1167, 0.4717, 0.1582, 0.4854, 0.2032, 0.49, 0.25, 0.4854, 0.2968, 0.4717, 0.3418, 0.4496, 0.3833, 0.4197, 0.4197, 0.3833, 0.4496, 0.3418, 0.4717, 0.0625, 0.5, 0.0625, 1.0, 0.03125, 1.0, 0.03125, 0.5, 0.03125, 0.5, 0.03125, 1.0, 0.0, 1.0, 0.0, 0.5, 0.75, 0.49, 0.7968, 0.4854, 0.8418, 0.4717, 0.8833, 0.4496, 0.9197, 0.4197, 0.9496, 0.3833, 0.9717, 0.3418, 0.9854, 0.2968, 0.99, 0.25, 0.9854, 0.2032, 0.9717, 0.1582, 0.9496, 0.1167, 0.9197, 0.08029, 0.8833, 0.05045, 0.8418, 0.02827, 0.7968, 0.01461, 0.75, 0.01, 0.7032, 0.01461, 0.6582, 0.02827, 0.6167, 0.05045, 0.5803, 0.08029, 0.5504, 0.1167, 0.5283, 0.1582, 0.5146, 0.2032, 0.51, 0.25, 0.5146, 0.2968, 0.5283, 0.3418, 0.5504, 0.3833, 0.5803, 0.4197, 0.6167, 0.4496, 0.6582, 0.4717, 0.7032, 0.4854, 1.0, 0.5, 1.0, 1.0, 0.9688, 1.0, 0.9688, 0.5, 0.9688, 0.5, 0.9688, 1.0, 0.9375, 1.0, 0.9375, 0.5, 0.9375, 0.5, 0.9375, 1.0, 0.9062, 1.0, 0.9062, 0.5, 0.9062, 0.5, 0.9062, 1.0, 0.875, 1.0, 0.875, 0.5, 0.875, 0.5, 0.875, 1.0, 0.8438, 1.0, 0.8438, 0.5, 0.8438, 0.5, 0.8438, 1.0, 0.8125, 1.0, 0.8125, 0.5, 0.8125, 0.5, 0.8125, 1.0, 0.7812, 1.0, 0.7812, 0.5, 0.7812, 0.5, 0.7812, 1.0, 0.75, 1.0, 0.75, 0.5, 0.75, 0.5, 0.75, 1.0, 0.7188, 1.0, 0.7188, 0.5, 0.7188, 0.5, 0.7188, 1.0, 0.6875, 1.0, 0.6875, 0.5, 0.6875, 0.5, 0.6875, 1.0, 0.6562, 1.0, 0.6562, 0.5, 0.6562, 0.5, 0.6562, 1.0, 0.625, 1.0, 0.625, 0.5, 0.625, 0.5, 0.625, 1.0, 0.5938, 1.0, 0.5938, 0.5, 0.5938, 0.5, 0.5938, 1.0, 0.5625, 1.0, 0.5625, 0.5, 0.5625, 0.5, 0.5625, 1.0, 0.5312, 1.0, 0.5312, 0.5, 0.5312, 0.5, 0.5312, 1.0, 0.5, 1.0, 0.5, 0.5, 0.5, 0.5, 0.5, 1.0, 0.4688, 1.0, 0.4688, 0.5, 0.4688, 0.5, 0.4688, 1.0, 0.4375, 1.0, 0.4375, 0.5, 0.4375, 0.5, 0.4375, 1.0, 0.4062, 1.0, 0.4062, 0.5, 0.4062, 0.5, 0.4062, 1.0, 0.375, 1.0, 0.375, 0.5, 0.375, 0.5, 0.375, 1.0, 0.3438, 1.0, 0.3438, 0.5, 0.3438, 0.5, 0.3438, 1.0, 0.3125, 1.0, 0.3125, 0.5, 0.3125, 0.5, 0.3125, 1.0, 0.2812, 1.0, 0.2812, 0.5, 0.2812, 0.5, 0.2812, 1.0, 0.25, 1.0, 0.25, 0.5, 0.25, 0.5, 0.25, 1.0, 0.2188, 1.0, 0.2188, 0.5, 0.2188, 0.5, 0.2188, 1.0, 0.1875, 1.0, 0.1875, 0.5, 0.1875, 0.5, 0.1875, 1.0, 0.1562, 1.0, 0.1562, 0.5, 0.1562, 0.5, 0.1562, 1.0, 0.125, 1.0, 0.125, 0.5, 0.125, 0.5, 0.125, 1.0, 0.09375, 1.0, 0.09375, 0.5, 0.09375, 0.5, 0.09375, 1.0, 0.0625, 1.0, 0.0625, 0.5, 0.2968, 0.4854, 0.25, 0.49, 0.2032, 0.4854, 0.1582, 0.4717, 0.1167, 0.4496, 0.08029, 0.4197, 0.05045, 0.3833, 0.02827, 0.3418, 0.01461, 0.2968, 0.01, 0.25, 0.01461, 0.2032, 0.02827, 0.1582, 0.05045, 0.1167, 0.08029, 0.08029, 0.1167, 0.05045, 0.1582, 0.02827, 0.2032, 0.01461, 0.25, 0.01, 0.2968, 0.01461, 0.3418, 0.02827, 0.3833, 0.05045, 0.4197, 0.08029, 0.4496, 0.1167, 0.4717, 0.1582, 0.4854, 0.2032, 0.49, 0.25, 0.4854, 0.2968, 0.4717, 0.3418, 0.4496, 0.3833, 0.4197, 0.4197, 0.3833, 0.4496, 0.3418, 0.4717, 0.0625, 0.5, 0.0625, 1.0, 0.03125, 1.0, 0.03125, 0.5, 0.03125, 0.5, 0.03125, 1.0, 0.0, 1.0, 0.0, 0.5, 0.75, 0.49, 0.7968, 0.4854, 0.8418, 0.4717, 0.8833, 0.4496, 0.9197, 0.4197, 0.9496, 0.3833, 0.9717, 0.3418, 0.9854, 0.2968, 0.99, 0.25, 0.9854, 0.2032, 0.9717, 0.1582, 0.9496, 0.1167, 0.9197, 0.08029, 0.8833, 0.05045, 0.8418, 0.02827, 0.7968, 0.01461, 0.75, 0.01, 0.7032, 0.01461, 0.6582, 0.02827, 0.6167, 0.05045, 0.5803, 0.08029, 0.5504, 0.1167, 0.5283, 0.1582, 0.5146, 0.2032, 0.51, 0.25, 0.5146, 0.2968, 0.5283, 0.3418, 0.5504, 0.3833, 0.5803, 0.4197, 0.6167, 0.4496, 0.6582, 0.4717, 0.7032, 0.4854])
me_cylinder.update()

# ---- objects
ob_back = bpy.data.objects.new('Back', me_man_body_0014_uv_map_man_body_0014_uv_map_005)
ob_back_001 = bpy.data.objects.new('Back.001', me_man_body_0014_uv_map_man_body_0014_uv_map_004)
ob_cylinder = bpy.data.objects.new('Cylinder', me_cylinder)

# ---- transforms, parenting, visibility, modifiers, constraints
ob_back.location = (0.0, 0.0, 0.0)
ob_back.scale = (960.0, 960.0, 1102.0)
_m = ob_back.modifiers.new('Subdivision', 'SUBSURF')
_m.levels = 3
_m.render_levels = 0
_m = ob_back.modifiers.new('Solidify', 'SOLIDIFY')
_m.thickness = -0.005
ob_back_001.location = (-0.8122, -10.1, -0.3227)
ob_back_001.scale = (900.0, 900.0, 1102.0)
_m = ob_back_001.modifiers.new('Subdivision', 'SUBSURF')
_m.levels = 3
_m.render_levels = 0
_m = ob_back_001.modifiers.new('Solidify', 'SOLIDIFY')
_m.thickness = 0.005
ob_cylinder.location = (58.35, -7.762, 44.16)
ob_cylinder.rotation_euler = (1.646, 0.141, -0.9055)
ob_cylinder.scale = (5.0, 5.0, 5.976)
_m = ob_cylinder.modifiers.new('Mirror', 'MIRROR')
_m.mirror_object = ob_back_001
_m = ob_cylinder.modifiers.new('Boolean', 'BOOLEAN')
_m.object = ob_back_001

# ---- collection membership
col_model.objects.link(ob_back)
col_model.objects.link(ob_back_001)
col_model.objects.link(ob_cylinder)

# ---- scene / render settings (as saved in the file)
scene.frame_start = 0; scene.frame_end = 120; scene.frame_set(63)
scene.render.engine = 'BLENDER_EEVEE_NEXT'
scene.cycles.sampling_pattern = 'TABULATED_SOBOL'
scene.eevee.ray_tracing_options.trace_max_roughness = 0.0
scene.view_settings.view_transform = 'Filmic'
bpy.context.view_layer.update()

# ---- added for rendering (the .blend has no active camera and no usable light): camera, sun
cam_auto = bpy.data.cameras.new('AutoCamera')
cam_auto.lens = 50.0
cam_auto.sensor_width = 36.0
cam_auto.clip_end = 4293.86
ob_auto_camera = bpy.data.objects.new('AutoCamera', cam_auto)
scene.collection.objects.link(ob_auto_camera)
ob_auto_camera.location = (244.401, -301.593, 193.336)
ob_auto_camera.rotation_euler = (1.09748, -7.21219e-08, 0.694738)
scene.camera = ob_auto_camera
light_auto_sun = bpy.data.lights.new('AutoSun', 'SUN')
light_auto_sun.energy = 3.0
light_auto_sun.angle = 0.0523599
ob_auto_sun = bpy.data.objects.new('AutoSun', light_auto_sun)
scene.collection.objects.link(ob_auto_sun)
ob_auto_sun.rotation_euler = (0.872665, 0.174533, 0.523599)
bpy.context.view_layer.update()
